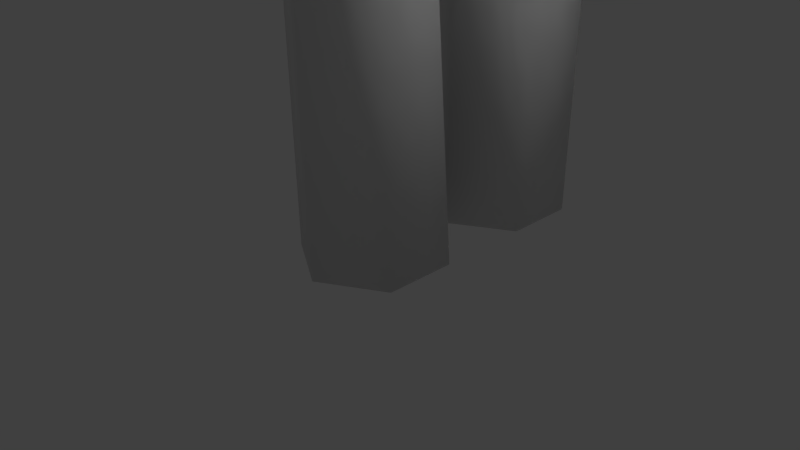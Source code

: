 # Source: JunglePortal.blend  (saved by Blender 2.77.0; exported with 4.5.12 LTS)
import bpy
from mathutils import Matrix  # noqa: F401  (used for matrix-valued properties, if any)

bpy.ops.wm.read_factory_settings(use_empty=True)
scene = bpy.context.scene
scene.name = 'Scene'

# ---- collections
col_collection_1 = bpy.data.collections.new('Collection 1'); scene.collection.children.link(col_collection_1)

# ---- world
world_world = bpy.data.worlds.new('World'); scene.world = world_world
world_world.color = (0.05088, 0.05088, 0.05088)
world_world.use_sun_shadow = False
world_world.sun_shadow_jitter_overblur = 0.0
world_world.cycles.sampling_method = 'MANUAL'

# ---- cameras
cam_camera = bpy.data.cameras.new('Camera')
cam_camera.clip_end = 100.0
cam_camera.lens = 35.0
cam_camera.sensor_width = 32.0
cam_camera.sensor_height = 18.0
cam_camera.ortho_scale = 7.314
cam_camera.dof.focus_distance = 0.0
cam_camera.dof.aperture_fstop = 128.0

# ---- lights
light_hemi_016 = bpy.data.lights.new('Hemi.016', 'SUN')
light_hemi_016.transmission_factor = 0.0
light_hemi_016.angle = 0.1993
light_hemi_016.energy = 1.0
light_hemi_016.shadow_buffer_clip_start = 0.5
light_hemi_016.shadow_soft_size = 0.1
light_hemi_016.shadow_cascade_max_distance = 1000.0
light_hemi_015 = bpy.data.lights.new('Hemi.015', 'SUN')
light_hemi_015.transmission_factor = 0.0
light_hemi_015.angle = 0.1993
light_hemi_015.energy = 1.0
light_hemi_015.shadow_buffer_clip_start = 0.5
light_hemi_015.shadow_soft_size = 0.1
light_hemi_015.shadow_cascade_max_distance = 1000.0
light_hemi_014 = bpy.data.lights.new('Hemi.014', 'SUN')
light_hemi_014.transmission_factor = 0.0
light_hemi_014.angle = 0.1993
light_hemi_014.energy = 1.0
light_hemi_014.shadow_buffer_clip_start = 0.5
light_hemi_014.shadow_soft_size = 0.1
light_hemi_014.shadow_cascade_max_distance = 1000.0
light_hemi_013 = bpy.data.lights.new('Hemi.013', 'SUN')
light_hemi_013.transmission_factor = 0.0
light_hemi_013.angle = 0.1993
light_hemi_013.energy = 1.0
light_hemi_013.shadow_buffer_clip_start = 0.5
light_hemi_013.shadow_soft_size = 0.1
light_hemi_013.shadow_cascade_max_distance = 1000.0
light_hemi_012 = bpy.data.lights.new('Hemi.012', 'SUN')
light_hemi_012.transmission_factor = 0.0
light_hemi_012.angle = 0.1993
light_hemi_012.energy = 1.0
light_hemi_012.shadow_buffer_clip_start = 0.5
light_hemi_012.shadow_soft_size = 0.1
light_hemi_012.shadow_cascade_max_distance = 1000.0
light_hemi_011 = bpy.data.lights.new('Hemi.011', 'SUN')
light_hemi_011.transmission_factor = 0.0
light_hemi_011.angle = 0.1993
light_hemi_011.energy = 1.0
light_hemi_011.shadow_buffer_clip_start = 0.5
light_hemi_011.shadow_soft_size = 0.1
light_hemi_011.shadow_cascade_max_distance = 1000.0
light_hemi_010 = bpy.data.lights.new('Hemi.010', 'SUN')
light_hemi_010.transmission_factor = 0.0
light_hemi_010.angle = 0.1993
light_hemi_010.energy = 1.0
light_hemi_010.shadow_buffer_clip_start = 0.5
light_hemi_010.shadow_soft_size = 0.1
light_hemi_010.shadow_cascade_max_distance = 1000.0
light_hemi_009 = bpy.data.lights.new('Hemi.009', 'SUN')
light_hemi_009.transmission_factor = 0.0
light_hemi_009.angle = 0.1993
light_hemi_009.energy = 1.0
light_hemi_009.shadow_buffer_clip_start = 0.5
light_hemi_009.shadow_soft_size = 0.1
light_hemi_009.shadow_cascade_max_distance = 1000.0
light_hemi_008 = bpy.data.lights.new('Hemi.008', 'SUN')
light_hemi_008.transmission_factor = 0.0
light_hemi_008.angle = 0.1993
light_hemi_008.energy = 1.0
light_hemi_008.shadow_buffer_clip_start = 0.5
light_hemi_008.shadow_soft_size = 0.1
light_hemi_008.shadow_cascade_max_distance = 1000.0
light_hemi_007 = bpy.data.lights.new('Hemi.007', 'SUN')
light_hemi_007.transmission_factor = 0.0
light_hemi_007.angle = 0.1993
light_hemi_007.energy = 1.0
light_hemi_007.shadow_buffer_clip_start = 0.5
light_hemi_007.shadow_soft_size = 0.1
light_hemi_007.shadow_cascade_max_distance = 1000.0
light_hemi_006 = bpy.data.lights.new('Hemi.006', 'SUN')
light_hemi_006.transmission_factor = 0.0
light_hemi_006.angle = 0.1993
light_hemi_006.energy = 1.0
light_hemi_006.shadow_buffer_clip_start = 0.5
light_hemi_006.shadow_soft_size = 0.1
light_hemi_006.shadow_cascade_max_distance = 1000.0
light_hemi_005 = bpy.data.lights.new('Hemi.005', 'SUN')
light_hemi_005.transmission_factor = 0.0
light_hemi_005.angle = 0.1993
light_hemi_005.energy = 1.0
light_hemi_005.shadow_buffer_clip_start = 0.5
light_hemi_005.shadow_soft_size = 0.1
light_hemi_005.shadow_cascade_max_distance = 1000.0
light_hemi_004 = bpy.data.lights.new('Hemi.004', 'SUN')
light_hemi_004.transmission_factor = 0.0
light_hemi_004.angle = 0.1993
light_hemi_004.energy = 1.0
light_hemi_004.shadow_buffer_clip_start = 0.5
light_hemi_004.shadow_soft_size = 0.1
light_hemi_004.shadow_cascade_max_distance = 1000.0
light_hemi_003 = bpy.data.lights.new('Hemi.003', 'SUN')
light_hemi_003.transmission_factor = 0.0
light_hemi_003.angle = 0.1993
light_hemi_003.energy = 1.0
light_hemi_003.shadow_buffer_clip_start = 0.5
light_hemi_003.shadow_soft_size = 0.1
light_hemi_003.shadow_cascade_max_distance = 1000.0
light_hemi_002 = bpy.data.lights.new('Hemi.002', 'SUN')
light_hemi_002.transmission_factor = 0.0
light_hemi_002.angle = 0.1993
light_hemi_002.energy = 1.0
light_hemi_002.shadow_buffer_clip_start = 0.5
light_hemi_002.shadow_soft_size = 0.1
light_hemi_002.shadow_cascade_max_distance = 1000.0
light_hemi_001 = bpy.data.lights.new('Hemi.001', 'SUN')
light_hemi_001.transmission_factor = 0.0
light_hemi_001.angle = 0.1993
light_hemi_001.energy = 1.0
light_hemi_001.shadow_buffer_clip_start = 0.5
light_hemi_001.shadow_soft_size = 0.1
light_hemi_001.shadow_cascade_max_distance = 1000.0
light_hemi = bpy.data.lights.new('Hemi', 'SUN')
light_hemi.transmission_factor = 0.0
light_hemi.angle = 0.1993
light_hemi.energy = 1.0
light_hemi.shadow_buffer_clip_start = 0.5
light_hemi.shadow_soft_size = 0.1
light_hemi.shadow_cascade_max_distance = 1000.0
light_lamp = bpy.data.lights.new('Lamp', 'POINT')
light_lamp.transmission_factor = 0.0
light_lamp.cutoff_distance = 30.0
light_lamp.energy = 100.0
light_lamp.shadow_buffer_clip_start = 1.001
light_lamp.shadow_soft_size = 0.1
light_lamp.shadow_maximum_resolution = 0.006
light_lamp.use_absolute_resolution = True

# ---- meshes
me_cube_028 = bpy.data.meshes.new('Cube.028')
me_cube_028.from_pydata([(0.7684, -0.9017, 1.262), (-0.3741, -0.6534, 1.767), (1.183, -0.9017, 1.589), (0.8078, -0.6922, 2.568), (0.2261, -0.7272, 2.199), (0.9449, -0.9993, 1.448), (0.1598, -1.008, 2.283), (0.8787, -1.281, 1.532), (-0.8585, -0.2361, 2.832), (0.1577, -0.2063, 3.679), (-0.2688, -0.2743, 3.284), (-0.3351, -0.5554, 3.368), (-1.377, 0.2287, 3.665), (-0.6558, 0.1908, 4.106), (-1.558, 0.4419, 4.562), (-1.447, -0.08635, 4.335), (-1.02, 0.1948, 3.89), (0.6545, -0.4908, 3.12), (-0.112, -0.8109, 2.769), (-0.5754, -0.4602, 2.276), (-0.04567, -0.5298, 2.684), (-0.07639, -0.7536, 1.379), (0.9972, -0.8207, 2.001), (0.3879, -1.145, 1.803), (0.4542, -0.8636, 1.719), (-0.2171, -0.001018, 3.918), (-0.9082, -0.3129, 3.857), (-1.207, 0.004214, 3.287), (-0.6956, -0.03173, 3.553)], [], [(24, 22, 2, 5), (23, 21, 0, 7), (7, 5, 2), (20, 19, 8, 10), (18, 17, 9, 11), (0, 5, 7), (22, 23, 7, 2), (21, 24, 5, 0), (27, 26, 15, 12), (26, 25, 13, 15), (19, 18, 11, 8), (17, 20, 10, 9), (25, 28, 16, 13), (28, 27, 12, 16), (15, 13, 14), (12, 15, 14), (13, 16, 14), (16, 12, 14), (3, 4, 20, 17), (1, 6, 18, 19), (6, 3, 17, 18), (4, 1, 19, 20), (1, 4, 24, 21), (3, 6, 23, 22), (6, 1, 21, 23), (4, 3, 22, 24), (10, 8, 27, 28), (9, 10, 28, 25), (11, 9, 25, 26), (8, 11, 26, 27)])
me_cube_028.polygons.foreach_set('use_smooth', [True] * 30)
_uv = me_cube_028.uv_layers.new(name='UVMap')
_uv.uv.foreach_set('vector', [0.6918, 0.7048, 0.6934, 0.7048, 0.6934, 0.7064, 0.6918, 0.7064, 0.6918, 0.7048, 0.6934, 0.7048, 0.6934, 0.7064, 0.6918, 0.7064, 0.6918, 0.7048, 0.6934, 0.7048, 0.6918, 0.7064, 0.6918, 0.7048, 0.6934, 0.7048, 0.6934, 0.7064, 0.6918, 0.7064, 0.6918, 0.7048, 0.6934, 0.7048, 0.6934, 0.7064, 0.6918, 0.7064, 0.6934, 0.7048, 0.6934, 0.7064, 0.6918, 0.7064, 0.6918, 0.7048, 0.6934, 0.7048, 0.6934, 0.7064, 0.6918, 0.7064, 0.6918, 0.7048, 0.6934, 0.7048, 0.6934, 0.7064, 0.6918, 0.7064, 0.6918, 0.7056, 0.6934, 0.7056, 0.6934, 0.7064, 0.6918, 0.7064, 0.6918, 0.7056, 0.6934, 0.7056, 0.6934, 0.7064, 0.6918, 0.7064, 0.6918, 0.7048, 0.6934, 0.7048, 0.6934, 0.7064, 0.6918, 0.7064, 0.6918, 0.7048, 0.6934, 0.7048, 0.6934, 0.7064, 0.6918, 0.7064, 0.6918, 0.7056, 0.6934, 0.7056, 0.6934, 0.7064, 0.6918, 0.7064, 0.6918, 0.7056, 0.6934, 0.7056, 0.6934, 0.7064, 0.6918, 0.7064, 0.6918, 0.7048, 0.6934, 0.7048, 0.6934, 0.7064, 0.6918, 0.7048, 0.6934, 0.7048, 0.6934, 0.7064, 0.6918, 0.7048, 0.6934, 0.7048, 0.6934, 0.7064, 0.6918, 0.7048, 0.6934, 0.7048, 0.6934, 0.7064, 0.6918, 0.7048, 0.6934, 0.7048, 0.6934, 0.7064, 0.6918, 0.7064, 0.6918, 0.7048, 0.6934, 0.7048, 0.6934, 0.7064, 0.6918, 0.7064, 0.6918, 0.7048, 0.6934, 0.7048, 0.6934, 0.7064, 0.6918, 0.7064, 0.6918, 0.7048, 0.6934, 0.7048, 0.6934, 0.7064, 0.6918, 0.7064, 0.6918, 0.7048, 0.6934, 0.7048, 0.6934, 0.7064, 0.6918, 0.7064, 0.6918, 0.7048, 0.6934, 0.7048, 0.6934, 0.7064, 0.6918, 0.7064, 0.6918, 0.7048, 0.6934, 0.7048, 0.6934, 0.7064, 0.6918, 0.7064, 0.6918, 0.7048, 0.6934, 0.7048, 0.6934, 0.7064, 0.6918, 0.7064, 0.6918, 0.7048, 0.6934, 0.7048, 0.6934, 0.7056, 0.6918, 0.7056, 0.6918, 0.7048, 0.6934, 0.7048, 0.6934, 0.7056, 0.6918, 0.7056, 0.6918, 0.7048, 0.6934, 0.7048, 0.6934, 0.7056, 0.6918, 0.7056, 0.6918, 0.7048, 0.6934, 0.7048, 0.6934, 0.7056, 0.6918, 0.7056])
me_cube_028.use_remesh_preserve_volume = False
me_cube_028.use_remesh_preserve_attributes = False
me_cube_028.use_mirror_vertex_groups = False
me_cube_028.update()
me_cube_027 = bpy.data.meshes.new('Cube.027')
me_cube_027.from_pydata([(0.2437, -0.9017, 0.8653), (-0.5098, -0.6534, 1.862), (0.765, -0.9017, 0.9495), (0.9123, -0.6922, 1.988), (0.2243, -0.7272, 1.947), (0.4885, -0.9993, 0.9425), (0.2072, -1.008, 2.053), (0.4714, -1.281, 1.048), (-0.4165, -0.2361, 3.027), (0.8833, -0.2063, 3.275), (0.3186, -0.2743, 3.137), (0.3015, -0.5554, 3.242), (-0.4655, 0.2287, 4.007), (0.3793, 0.1908, 4.043), (-0.1882, 0.4419, 4.88), (-0.2012, -0.08635, 4.627), (-0.04399, 0.1948, 4.031), (1.046, -0.4908, 2.545), (0.2056, -0.8109, 2.61), (-0.4389, -0.4602, 2.404), (0.2227, -0.5298, 2.504), (-0.4378, -0.7536, 1.378), (0.8024, -0.8207, 1.4), (0.1738, -1.145, 1.523), (0.1909, -0.8636, 1.417), (0.6716, -0.001018, 3.666), (0.03773, -0.3129, 3.948), (-0.5001, 0.004214, 3.595), (0.07628, -0.03173, 3.579)], [], [(24, 22, 2, 5), (23, 21, 0, 7), (7, 5, 2), (20, 19, 8, 10), (18, 17, 9, 11), (0, 5, 7), (22, 23, 7, 2), (21, 24, 5, 0), (27, 26, 15, 12), (26, 25, 13, 15), (19, 18, 11, 8), (17, 20, 10, 9), (25, 28, 16, 13), (28, 27, 12, 16), (15, 13, 14), (12, 15, 14), (13, 16, 14), (16, 12, 14), (3, 4, 20, 17), (1, 6, 18, 19), (6, 3, 17, 18), (4, 1, 19, 20), (1, 4, 24, 21), (3, 6, 23, 22), (6, 1, 21, 23), (4, 3, 22, 24), (10, 8, 27, 28), (9, 10, 28, 25), (11, 9, 25, 26), (8, 11, 26, 27)])
me_cube_027.polygons.foreach_set('use_smooth', [True] * 30)
_uv = me_cube_027.uv_layers.new(name='UVMap')
_uv.uv.foreach_set('vector', [0.5825, 0.7074, 0.5841, 0.7074, 0.5841, 0.709, 0.5825, 0.709, 0.5825, 0.7074, 0.5841, 0.7074, 0.5841, 0.709, 0.5825, 0.709, 0.5825, 0.7074, 0.5841, 0.7074, 0.5825, 0.709, 0.5825, 0.7074, 0.5841, 0.7074, 0.5841, 0.709, 0.5825, 0.709, 0.5825, 0.7074, 0.5841, 0.7074, 0.5841, 0.709, 0.5825, 0.709, 0.5841, 0.7074, 0.5841, 0.709, 0.5825, 0.709, 0.5825, 0.7074, 0.5841, 0.7074, 0.5841, 0.709, 0.5825, 0.709, 0.5825, 0.7074, 0.5841, 0.7074, 0.5841, 0.709, 0.5825, 0.709, 0.5825, 0.7082, 0.5841, 0.7082, 0.5841, 0.709, 0.5825, 0.709, 0.5825, 0.7082, 0.5841, 0.7082, 0.5841, 0.709, 0.5825, 0.709, 0.5825, 0.7074, 0.5841, 0.7074, 0.5841, 0.709, 0.5825, 0.709, 0.5825, 0.7074, 0.5841, 0.7074, 0.5841, 0.709, 0.5825, 0.709, 0.5825, 0.7082, 0.5841, 0.7082, 0.5841, 0.709, 0.5825, 0.709, 0.5825, 0.7082, 0.5841, 0.7082, 0.5841, 0.709, 0.5825, 0.709, 0.5825, 0.7074, 0.5841, 0.7074, 0.5841, 0.709, 0.5825, 0.7074, 0.5841, 0.7074, 0.5841, 0.709, 0.5825, 0.7074, 0.5841, 0.7074, 0.5841, 0.709, 0.5825, 0.7074, 0.5841, 0.7074, 0.5841, 0.709, 0.5825, 0.7074, 0.5841, 0.7074, 0.5841, 0.709, 0.5825, 0.709, 0.5825, 0.7074, 0.5841, 0.7074, 0.5841, 0.709, 0.5825, 0.709, 0.5825, 0.7074, 0.5841, 0.7074, 0.5841, 0.709, 0.5825, 0.709, 0.5825, 0.7074, 0.5841, 0.7074, 0.5841, 0.709, 0.5825, 0.709, 0.5825, 0.7074, 0.5841, 0.7074, 0.5841, 0.709, 0.5825, 0.709, 0.5825, 0.7074, 0.5841, 0.7074, 0.5841, 0.709, 0.5825, 0.709, 0.5825, 0.7074, 0.5841, 0.7074, 0.5841, 0.709, 0.5825, 0.709, 0.5825, 0.7074, 0.5841, 0.7074, 0.5841, 0.709, 0.5825, 0.709, 0.5825, 0.7074, 0.5841, 0.7074, 0.5841, 0.7082, 0.5825, 0.7082, 0.5825, 0.7074, 0.5841, 0.7074, 0.5841, 0.7082, 0.5825, 0.7082, 0.5825, 0.7074, 0.5841, 0.7074, 0.5841, 0.7082, 0.5825, 0.7082, 0.5825, 0.7074, 0.5841, 0.7074, 0.5841, 0.7082, 0.5825, 0.7082])
me_cube_027.use_remesh_preserve_volume = False
me_cube_027.use_remesh_preserve_attributes = False
me_cube_027.use_mirror_vertex_groups = False
me_cube_027.update()
me_cube_026 = bpy.data.meshes.new('Cube.026')
me_cube_026.from_pydata([(-0.36, -0.9017, 0.8688), (-0.4688, -0.6534, 2.113), (0.1263, -0.9017, 0.663), (0.803, -0.6922, 1.465), (0.1986, -0.7272, 1.796), (-0.1116, -0.9993, 0.8041), (0.2404, -1.008, 1.894), (-0.06985, -1.281, 0.9028), (0.2297, -0.2361, 3.051), (1.462, -0.2063, 2.57), (0.9104, -0.2743, 2.753), (0.9522, -0.5554, 2.852), (0.7091, 0.2287, 3.907), (1.444, 0.1908, 3.489), (1.408, 0.4419, 4.499), (1.262, -0.08635, 4.292), (1.079, 0.1948, 3.703), (1.213, -0.4908, 1.865), (0.5349, -0.8109, 2.367), (-0.1205, -0.4602, 2.535), (0.4931, -0.5298, 2.268), (-0.6648, -0.7536, 1.665), (0.3974, -0.8207, 1.025), (-0.06964, -1.145, 1.463), (-0.1114, -0.8636, 1.364), (1.491, -0.001018, 3.014), (1.104, -0.3129, 3.589), (0.4606, 0.004214, 3.577), (0.9406, -0.03173, 3.257)], [], [(24, 22, 2, 5), (23, 21, 0, 7), (7, 5, 2), (20, 19, 8, 10), (18, 17, 9, 11), (0, 5, 7), (22, 23, 7, 2), (21, 24, 5, 0), (27, 26, 15, 12), (26, 25, 13, 15), (19, 18, 11, 8), (17, 20, 10, 9), (25, 28, 16, 13), (28, 27, 12, 16), (15, 13, 14), (12, 15, 14), (13, 16, 14), (16, 12, 14), (3, 4, 20, 17), (1, 6, 18, 19), (6, 3, 17, 18), (4, 1, 19, 20), (1, 4, 24, 21), (3, 6, 23, 22), (6, 1, 21, 23), (4, 3, 22, 24), (10, 8, 27, 28), (9, 10, 28, 25), (11, 9, 25, 26), (8, 11, 26, 27)])
me_cube_026.polygons.foreach_set('use_smooth', [True] * 30)
_uv = me_cube_026.uv_layers.new(name='UVMap')
_uv.uv.foreach_set('vector', [0.6944, 0.7074, 0.696, 0.7074, 0.696, 0.709, 0.6944, 0.709, 0.6944, 0.7074, 0.696, 0.7074, 0.696, 0.709, 0.6944, 0.709, 0.6944, 0.7074, 0.696, 0.7074, 0.6944, 0.709, 0.6944, 0.7074, 0.696, 0.7074, 0.696, 0.709, 0.6944, 0.709, 0.6944, 0.7074, 0.696, 0.7074, 0.696, 0.709, 0.6944, 0.709, 0.696, 0.7074, 0.696, 0.709, 0.6944, 0.709, 0.6944, 0.7074, 0.696, 0.7074, 0.696, 0.709, 0.6944, 0.709, 0.6944, 0.7074, 0.696, 0.7074, 0.696, 0.709, 0.6944, 0.709, 0.6944, 0.7082, 0.696, 0.7082, 0.696, 0.709, 0.6944, 0.709, 0.6944, 0.7082, 0.696, 0.7082, 0.696, 0.709, 0.6944, 0.709, 0.6944, 0.7074, 0.696, 0.7074, 0.696, 0.709, 0.6944, 0.709, 0.6944, 0.7074, 0.696, 0.7074, 0.696, 0.709, 0.6944, 0.709, 0.6944, 0.7082, 0.696, 0.7082, 0.696, 0.709, 0.6944, 0.709, 0.6944, 0.7082, 0.696, 0.7082, 0.696, 0.709, 0.6944, 0.709, 0.6944, 0.7074, 0.696, 0.7074, 0.696, 0.709, 0.6944, 0.7074, 0.696, 0.7074, 0.696, 0.709, 0.6944, 0.7074, 0.696, 0.7074, 0.696, 0.709, 0.6944, 0.7074, 0.696, 0.7074, 0.696, 0.709, 0.6944, 0.7074, 0.696, 0.7074, 0.696, 0.709, 0.6944, 0.709, 0.6944, 0.7074, 0.696, 0.7074, 0.696, 0.709, 0.6944, 0.709, 0.6944, 0.7074, 0.696, 0.7074, 0.696, 0.709, 0.6944, 0.709, 0.6944, 0.7074, 0.696, 0.7074, 0.696, 0.709, 0.6944, 0.709, 0.6944, 0.7074, 0.696, 0.7074, 0.696, 0.709, 0.6944, 0.709, 0.6944, 0.7074, 0.696, 0.7074, 0.696, 0.709, 0.6944, 0.709, 0.6944, 0.7074, 0.696, 0.7074, 0.696, 0.709, 0.6944, 0.709, 0.6944, 0.7074, 0.696, 0.7074, 0.696, 0.709, 0.6944, 0.709, 0.6944, 0.7074, 0.696, 0.7074, 0.696, 0.7082, 0.6944, 0.7082, 0.6944, 0.7074, 0.696, 0.7074, 0.696, 0.7082, 0.6944, 0.7082, 0.6944, 0.7074, 0.696, 0.7074, 0.696, 0.7082, 0.6944, 0.7082, 0.6944, 0.7074, 0.696, 0.7074, 0.696, 0.7082, 0.6944, 0.7082])
me_cube_026.use_remesh_preserve_volume = False
me_cube_026.use_remesh_preserve_attributes = False
me_cube_026.use_mirror_vertex_groups = False
me_cube_026.update()
me_cube_025 = bpy.data.meshes.new('Cube.025')
me_cube_025.from_pydata([(-1.359, -0.9017, 0.08421), (-1.328, -0.6534, 1.333), (-0.8986, -0.9017, -0.1746), (-0.1366, -0.6922, 0.5464), (-0.7002, -0.7272, 0.943), (-1.119, -0.9993, -0.007835), (-0.6477, -1.008, 1.036), (-1.067, -1.281, 0.08557), (-0.5291, -0.2361, 2.187), (0.6422, -0.2063, 1.571), (0.1141, -0.2743, 1.815), (0.1666, -0.5554, 1.908), (0.04294, 0.2287, 2.984), (0.7261, 0.1908, 2.486), (0.8035, 0.4419, 3.495), (0.6356, -0.08635, 3.305), (0.3873, 0.1948, 2.74), (0.3152, -0.4908, 0.8989), (-0.3022, -0.8109, 1.473), (-0.9347, -0.4602, 1.713), (-0.3547, -0.5298, 1.38), (-1.573, -0.7536, 0.9099), (-0.5888, -0.8207, 0.1547), (-1.004, -1.145, 0.6425), (-1.056, -0.8636, 0.5491), (0.7198, -0.001018, 2.009), (0.3995, -0.3129, 2.624), (-0.2409, 0.004214, 2.683), (0.2003, -0.03173, 2.312)], [], [(24, 22, 2, 5), (23, 21, 0, 7), (7, 5, 2), (20, 19, 8, 10), (18, 17, 9, 11), (0, 5, 7), (22, 23, 7, 2), (21, 24, 5, 0), (27, 26, 15, 12), (26, 25, 13, 15), (19, 18, 11, 8), (17, 20, 10, 9), (25, 28, 16, 13), (28, 27, 12, 16), (15, 13, 14), (12, 15, 14), (13, 16, 14), (16, 12, 14), (3, 4, 20, 17), (1, 6, 18, 19), (6, 3, 17, 18), (4, 1, 19, 20), (1, 4, 24, 21), (3, 6, 23, 22), (6, 1, 21, 23), (4, 3, 22, 24), (10, 8, 27, 28), (9, 10, 28, 25), (11, 9, 25, 26), (8, 11, 26, 27)])
me_cube_025.polygons.foreach_set('use_smooth', [True] * 30)
_uv = me_cube_025.uv_layers.new(name='UVMap')
_uv.uv.foreach_set('vector', [0.5955, 0.7074, 0.5971, 0.7074, 0.5971, 0.709, 0.5955, 0.709, 0.5955, 0.7074, 0.5971, 0.7074, 0.5971, 0.709, 0.5955, 0.709, 0.5955, 0.7074, 0.5971, 0.7074, 0.5955, 0.709, 0.5955, 0.7074, 0.5971, 0.7074, 0.5971, 0.709, 0.5955, 0.709, 0.5955, 0.7074, 0.5971, 0.7074, 0.5971, 0.709, 0.5955, 0.709, 0.5971, 0.7074, 0.5971, 0.709, 0.5955, 0.709, 0.5955, 0.7074, 0.5971, 0.7074, 0.5971, 0.709, 0.5955, 0.709, 0.5955, 0.7074, 0.5971, 0.7074, 0.5971, 0.709, 0.5955, 0.709, 0.5955, 0.7082, 0.5971, 0.7082, 0.5971, 0.709, 0.5955, 0.709, 0.5955, 0.7082, 0.5971, 0.7082, 0.5971, 0.709, 0.5955, 0.709, 0.5955, 0.7074, 0.5971, 0.7074, 0.5971, 0.709, 0.5955, 0.709, 0.5955, 0.7074, 0.5971, 0.7074, 0.5971, 0.709, 0.5955, 0.709, 0.5955, 0.7082, 0.5971, 0.7082, 0.5971, 0.709, 0.5955, 0.709, 0.5955, 0.7082, 0.5971, 0.7082, 0.5971, 0.709, 0.5955, 0.709, 0.5955, 0.7074, 0.5971, 0.7074, 0.5971, 0.709, 0.5955, 0.7074, 0.5971, 0.7074, 0.5971, 0.709, 0.5955, 0.7074, 0.5971, 0.7074, 0.5971, 0.709, 0.5955, 0.7074, 0.5971, 0.7074, 0.5971, 0.709, 0.5955, 0.7074, 0.5971, 0.7074, 0.5971, 0.709, 0.5955, 0.709, 0.5955, 0.7074, 0.5971, 0.7074, 0.5971, 0.709, 0.5955, 0.709, 0.5955, 0.7074, 0.5971, 0.7074, 0.5971, 0.709, 0.5955, 0.709, 0.5955, 0.7074, 0.5971, 0.7074, 0.5971, 0.709, 0.5955, 0.709, 0.5955, 0.7074, 0.5971, 0.7074, 0.5971, 0.709, 0.5955, 0.709, 0.5955, 0.7074, 0.5971, 0.7074, 0.5971, 0.709, 0.5955, 0.709, 0.5955, 0.7074, 0.5971, 0.7074, 0.5971, 0.709, 0.5955, 0.709, 0.5955, 0.7074, 0.5971, 0.7074, 0.5971, 0.709, 0.5955, 0.709, 0.5955, 0.7074, 0.5971, 0.7074, 0.5971, 0.7082, 0.5955, 0.7082, 0.5955, 0.7074, 0.5971, 0.7074, 0.5971, 0.7082, 0.5955, 0.7082, 0.5955, 0.7074, 0.5971, 0.7074, 0.5971, 0.7082, 0.5955, 0.7082, 0.5955, 0.7074, 0.5971, 0.7074, 0.5971, 0.7082, 0.5955, 0.7082])
me_cube_025.use_remesh_preserve_volume = False
me_cube_025.use_remesh_preserve_attributes = False
me_cube_025.use_mirror_vertex_groups = False
me_cube_025.update()
me_cube_024 = bpy.data.meshes.new('Cube.024')
me_cube_024.from_pydata([(-1.362, -0.9017, 0.3373), (-1.146, -0.6534, 1.568), (-0.9447, -0.9017, 0.01313), (-0.08419, -0.6922, 0.6132), (-0.5828, -0.7272, 1.089), (-1.138, -0.9993, 0.2107), (-0.517, -1.008, 1.174), (-1.072, -1.281, 0.2953), (-0.2292, -0.2361, 2.294), (0.8379, -0.2063, 1.511), (0.3517, -0.2743, 1.83), (0.4175, -0.5554, 1.915), (0.4547, 0.2287, 2.998), (1.056, 0.1908, 2.404), (1.282, 0.4419, 3.39), (1.088, -0.08635, 3.226), (0.759, 0.1948, 2.705), (0.4148, -0.4908, 0.8948), (-0.1107, -0.8109, 1.554), (-0.7005, -0.4602, 1.885), (-0.1764, -0.5298, 1.47), (-1.451, -0.7536, 1.186), (-0.5895, -0.8207, 0.2928), (-0.9277, -1.145, 0.8368), (-0.9935, -0.8636, 0.7522), (0.9795, -0.001018, 1.933), (0.754, -0.3129, 2.589), (0.1294, 0.004214, 2.742), (0.5107, -0.03173, 2.309)], [], [(24, 22, 2, 5), (23, 21, 0, 7), (7, 5, 2), (20, 19, 8, 10), (18, 17, 9, 11), (0, 5, 7), (22, 23, 7, 2), (21, 24, 5, 0), (27, 26, 15, 12), (26, 25, 13, 15), (19, 18, 11, 8), (17, 20, 10, 9), (25, 28, 16, 13), (28, 27, 12, 16), (15, 13, 14), (12, 15, 14), (13, 16, 14), (16, 12, 14), (3, 4, 20, 17), (1, 6, 18, 19), (6, 3, 17, 18), (4, 1, 19, 20), (1, 4, 24, 21), (3, 6, 23, 22), (6, 1, 21, 23), (4, 3, 22, 24), (10, 8, 27, 28), (9, 10, 28, 25), (11, 9, 25, 26), (8, 11, 26, 27)])
me_cube_024.polygons.foreach_set('use_smooth', [True] * 30)
_uv = me_cube_024.uv_layers.new(name='UVMap')
_uv.uv.foreach_set('vector', [0.6449, 0.7074, 0.6465, 0.7074, 0.6465, 0.709, 0.6449, 0.709, 0.6449, 0.7074, 0.6465, 0.7074, 0.6465, 0.709, 0.6449, 0.709, 0.6449, 0.7074, 0.6465, 0.7074, 0.6449, 0.709, 0.6449, 0.7074, 0.6465, 0.7074, 0.6465, 0.709, 0.6449, 0.709, 0.6449, 0.7074, 0.6465, 0.7074, 0.6465, 0.709, 0.6449, 0.709, 0.6465, 0.7074, 0.6465, 0.709, 0.6449, 0.709, 0.6449, 0.7074, 0.6465, 0.7074, 0.6465, 0.709, 0.6449, 0.709, 0.6449, 0.7074, 0.6465, 0.7074, 0.6465, 0.709, 0.6449, 0.709, 0.6449, 0.7082, 0.6465, 0.7082, 0.6465, 0.709, 0.6449, 0.709, 0.6449, 0.7082, 0.6465, 0.7082, 0.6465, 0.709, 0.6449, 0.709, 0.6449, 0.7074, 0.6465, 0.7074, 0.6465, 0.709, 0.6449, 0.709, 0.6449, 0.7074, 0.6465, 0.7074, 0.6465, 0.709, 0.6449, 0.709, 0.6449, 0.7082, 0.6465, 0.7082, 0.6465, 0.709, 0.6449, 0.709, 0.6449, 0.7082, 0.6465, 0.7082, 0.6465, 0.709, 0.6449, 0.709, 0.6449, 0.7074, 0.6465, 0.7074, 0.6465, 0.709, 0.6449, 0.7074, 0.6465, 0.7074, 0.6465, 0.709, 0.6449, 0.7074, 0.6465, 0.7074, 0.6465, 0.709, 0.6449, 0.7074, 0.6465, 0.7074, 0.6465, 0.709, 0.6449, 0.7074, 0.6465, 0.7074, 0.6465, 0.709, 0.6449, 0.709, 0.6449, 0.7074, 0.6465, 0.7074, 0.6465, 0.709, 0.6449, 0.709, 0.6449, 0.7074, 0.6465, 0.7074, 0.6465, 0.709, 0.6449, 0.709, 0.6449, 0.7074, 0.6465, 0.7074, 0.6465, 0.709, 0.6449, 0.709, 0.6449, 0.7074, 0.6465, 0.7074, 0.6465, 0.709, 0.6449, 0.709, 0.6449, 0.7074, 0.6465, 0.7074, 0.6465, 0.709, 0.6449, 0.709, 0.6449, 0.7074, 0.6465, 0.7074, 0.6465, 0.709, 0.6449, 0.709, 0.6449, 0.7074, 0.6465, 0.7074, 0.6465, 0.709, 0.6449, 0.709, 0.6449, 0.7074, 0.6465, 0.7074, 0.6465, 0.7082, 0.6449, 0.7082, 0.6449, 0.7074, 0.6465, 0.7074, 0.6465, 0.7082, 0.6449, 0.7082, 0.6449, 0.7074, 0.6465, 0.7074, 0.6465, 0.7082, 0.6449, 0.7082, 0.6449, 0.7074, 0.6465, 0.7074, 0.6465, 0.7082, 0.6449, 0.7082])
me_cube_024.use_remesh_preserve_volume = False
me_cube_024.use_remesh_preserve_attributes = False
me_cube_024.use_mirror_vertex_groups = False
me_cube_024.update()
me_cube_018 = bpy.data.meshes.new('Cube.018')
me_cube_018.from_pydata([(-1.654, -0.9017, 0.1046), (-1.224, -0.6534, 1.278), (-1.301, -0.9017, -0.2881), (-0.3478, -0.6922, 0.1504), (-0.7545, -0.7272, 0.7068), (-1.456, -0.9993, -0.05945), (-0.6748, -1.008, 0.7785), (-1.377, -1.281, 0.01218), (-0.1936, -0.2361, 1.83), (0.7185, -0.2063, 0.8715), (0.2962, -0.2743, 1.271), (0.3759, -0.5554, 1.343), (0.6039, 0.2287, 2.402), (1.091, 0.1908, 1.711), (1.488, 0.4419, 2.642), (1.268, -0.08635, 2.515), (0.8518, 0.1948, 2.06), (0.1931, -0.4908, 0.3394), (-0.2076, -0.8109, 1.081), (-0.7297, -0.4602, 1.512), (-0.2873, -0.5298, 1.01), (-1.592, -0.7536, 0.9552), (-0.9018, -0.8207, -0.07561), (-1.139, -1.145, 0.5195), (-1.218, -0.8636, 0.4479), (0.9323, -0.001017, 1.261), (0.8262, -0.3129, 1.947), (0.2386, 0.004214, 2.208), (0.5374, -0.03173, 1.715)], [], [(24, 22, 2, 5), (23, 21, 0, 7), (7, 5, 2), (20, 19, 8, 10), (18, 17, 9, 11), (0, 5, 7), (22, 23, 7, 2), (21, 24, 5, 0), (27, 26, 15, 12), (26, 25, 13, 15), (19, 18, 11, 8), (17, 20, 10, 9), (25, 28, 16, 13), (28, 27, 12, 16), (15, 13, 14), (12, 15, 14), (13, 16, 14), (16, 12, 14), (3, 4, 20, 17), (1, 6, 18, 19), (6, 3, 17, 18), (4, 1, 19, 20), (1, 4, 24, 21), (3, 6, 23, 22), (6, 1, 21, 23), (4, 3, 22, 24), (10, 8, 27, 28), (9, 10, 28, 25), (11, 9, 25, 26), (8, 11, 26, 27)])
me_cube_018.polygons.foreach_set('use_smooth', [True] * 30)
_uv = me_cube_018.uv_layers.new(name='UVMap')
_uv.uv.foreach_set('vector', [0.7417, 0.7074, 0.7432, 0.7074, 0.7432, 0.709, 0.7417, 0.709, 0.7417, 0.7074, 0.7432, 0.7074, 0.7432, 0.709, 0.7417, 0.709, 0.7417, 0.7074, 0.7432, 0.7074, 0.7417, 0.709, 0.7417, 0.7074, 0.7432, 0.7074, 0.7432, 0.709, 0.7417, 0.709, 0.7417, 0.7074, 0.7432, 0.7074, 0.7432, 0.709, 0.7417, 0.709, 0.7432, 0.7074, 0.7432, 0.709, 0.7417, 0.709, 0.7417, 0.7074, 0.7432, 0.7074, 0.7432, 0.709, 0.7417, 0.709, 0.7417, 0.7074, 0.7432, 0.7074, 0.7432, 0.709, 0.7417, 0.709, 0.7417, 0.7082, 0.7432, 0.7082, 0.7432, 0.709, 0.7417, 0.709, 0.7417, 0.7082, 0.7432, 0.7082, 0.7432, 0.709, 0.7417, 0.709, 0.7417, 0.7074, 0.7432, 0.7074, 0.7432, 0.709, 0.7417, 0.709, 0.7417, 0.7074, 0.7432, 0.7074, 0.7432, 0.709, 0.7417, 0.709, 0.7417, 0.7082, 0.7432, 0.7082, 0.7432, 0.709, 0.7417, 0.709, 0.7417, 0.7082, 0.7432, 0.7082, 0.7432, 0.709, 0.7417, 0.709, 0.7417, 0.7074, 0.7432, 0.7074, 0.7432, 0.709, 0.7417, 0.7074, 0.7432, 0.7074, 0.7432, 0.709, 0.7417, 0.7074, 0.7432, 0.7074, 0.7432, 0.709, 0.7417, 0.7074, 0.7432, 0.7074, 0.7432, 0.709, 0.7417, 0.7074, 0.7432, 0.7074, 0.7432, 0.709, 0.7417, 0.709, 0.7417, 0.7074, 0.7432, 0.7074, 0.7432, 0.709, 0.7417, 0.709, 0.7417, 0.7074, 0.7432, 0.7074, 0.7432, 0.709, 0.7417, 0.709, 0.7417, 0.7074, 0.7432, 0.7074, 0.7432, 0.709, 0.7417, 0.709, 0.7417, 0.7074, 0.7432, 0.7074, 0.7432, 0.709, 0.7417, 0.709, 0.7417, 0.7074, 0.7432, 0.7074, 0.7432, 0.709, 0.7417, 0.709, 0.7417, 0.7074, 0.7432, 0.7074, 0.7432, 0.709, 0.7417, 0.709, 0.7417, 0.7074, 0.7432, 0.7074, 0.7432, 0.709, 0.7417, 0.709, 0.7417, 0.7074, 0.7432, 0.7074, 0.7432, 0.7082, 0.7417, 0.7082, 0.7417, 0.7074, 0.7432, 0.7074, 0.7432, 0.7082, 0.7417, 0.7082, 0.7417, 0.7074, 0.7432, 0.7074, 0.7432, 0.7082, 0.7417, 0.7082, 0.7417, 0.7074, 0.7432, 0.7074, 0.7432, 0.7082, 0.7417, 0.7082])
me_cube_018.use_remesh_preserve_volume = False
me_cube_018.use_remesh_preserve_attributes = False
me_cube_018.use_mirror_vertex_groups = False
me_cube_018.update()
me_cube_017 = bpy.data.meshes.new('Cube.017')
me_cube_017.from_pydata([(-1.359, -0.9017, 0.08421), (-1.328, -0.6534, 1.333), (-0.8986, -0.9017, -0.1746), (-0.1366, -0.6922, 0.5464), (-0.7002, -0.7272, 0.943), (-1.119, -0.9993, -0.007835), (-0.6477, -1.008, 1.036), (-1.067, -1.281, 0.08557), (-0.5291, -0.2361, 2.187), (0.6422, -0.2063, 1.571), (0.1141, -0.2743, 1.815), (0.1666, -0.5554, 1.908), (0.04294, 0.2287, 2.984), (0.7261, 0.1908, 2.486), (0.8035, 0.4419, 3.495), (0.6356, -0.08635, 3.305), (0.3873, 0.1948, 2.74), (0.3152, -0.4908, 0.8989), (-0.3022, -0.8109, 1.473), (-0.9347, -0.4602, 1.713), (-0.3547, -0.5298, 1.38), (-1.573, -0.7536, 0.9099), (-0.5888, -0.8207, 0.1547), (-1.004, -1.145, 0.6425), (-1.056, -0.8636, 0.5491), (0.7198, -0.001018, 2.009), (0.3995, -0.3129, 2.624), (-0.2409, 0.004214, 2.683), (0.2003, -0.03173, 2.312)], [], [(24, 22, 2, 5), (23, 21, 0, 7), (7, 5, 2), (20, 19, 8, 10), (18, 17, 9, 11), (0, 5, 7), (22, 23, 7, 2), (21, 24, 5, 0), (27, 26, 15, 12), (26, 25, 13, 15), (19, 18, 11, 8), (17, 20, 10, 9), (25, 28, 16, 13), (28, 27, 12, 16), (15, 13, 14), (12, 15, 14), (13, 16, 14), (16, 12, 14), (3, 4, 20, 17), (1, 6, 18, 19), (6, 3, 17, 18), (4, 1, 19, 20), (1, 4, 24, 21), (3, 6, 23, 22), (6, 1, 21, 23), (4, 3, 22, 24), (10, 8, 27, 28), (9, 10, 28, 25), (11, 9, 25, 26), (8, 11, 26, 27)])
me_cube_017.polygons.foreach_set('use_smooth', [True] * 30)
_uv = me_cube_017.uv_layers.new(name='UVMap')
_uv.uv.foreach_set('vector', [0.8217, 0.7058, 0.8233, 0.7058, 0.8233, 0.7073, 0.8217, 0.7073, 0.8217, 0.7058, 0.8233, 0.7058, 0.8233, 0.7073, 0.8217, 0.7073, 0.8217, 0.7058, 0.8233, 0.7058, 0.8217, 0.7073, 0.8217, 0.7058, 0.8233, 0.7058, 0.8233, 0.7073, 0.8217, 0.7073, 0.8217, 0.7058, 0.8233, 0.7058, 0.8233, 0.7073, 0.8217, 0.7073, 0.8233, 0.7058, 0.8233, 0.7073, 0.8217, 0.7073, 0.8217, 0.7058, 0.8233, 0.7058, 0.8233, 0.7073, 0.8217, 0.7073, 0.8217, 0.7058, 0.8233, 0.7058, 0.8233, 0.7073, 0.8217, 0.7073, 0.8217, 0.7065, 0.8233, 0.7065, 0.8233, 0.7073, 0.8217, 0.7073, 0.8217, 0.7065, 0.8233, 0.7065, 0.8233, 0.7073, 0.8217, 0.7073, 0.8217, 0.7058, 0.8233, 0.7058, 0.8233, 0.7073, 0.8217, 0.7073, 0.8217, 0.7058, 0.8233, 0.7058, 0.8233, 0.7073, 0.8217, 0.7073, 0.8217, 0.7065, 0.8233, 0.7065, 0.8233, 0.7073, 0.8217, 0.7073, 0.8217, 0.7065, 0.8233, 0.7065, 0.8233, 0.7073, 0.8217, 0.7073, 0.8217, 0.7058, 0.8233, 0.7058, 0.8233, 0.7073, 0.8217, 0.7058, 0.8233, 0.7058, 0.8233, 0.7073, 0.8217, 0.7058, 0.8233, 0.7058, 0.8233, 0.7073, 0.8217, 0.7058, 0.8233, 0.7058, 0.8233, 0.7073, 0.8217, 0.7058, 0.8233, 0.7058, 0.8233, 0.7073, 0.8217, 0.7073, 0.8217, 0.7058, 0.8233, 0.7058, 0.8233, 0.7073, 0.8217, 0.7073, 0.8217, 0.7058, 0.8233, 0.7058, 0.8233, 0.7073, 0.8217, 0.7073, 0.8217, 0.7058, 0.8233, 0.7058, 0.8233, 0.7073, 0.8217, 0.7073, 0.8217, 0.7058, 0.8233, 0.7058, 0.8233, 0.7073, 0.8217, 0.7073, 0.8217, 0.7058, 0.8233, 0.7058, 0.8233, 0.7073, 0.8217, 0.7073, 0.8217, 0.7058, 0.8233, 0.7058, 0.8233, 0.7073, 0.8217, 0.7073, 0.8217, 0.7058, 0.8233, 0.7058, 0.8233, 0.7073, 0.8217, 0.7073, 0.8217, 0.7058, 0.8233, 0.7058, 0.8233, 0.7065, 0.8217, 0.7065, 0.8217, 0.7058, 0.8233, 0.7058, 0.8233, 0.7065, 0.8217, 0.7065, 0.8217, 0.7058, 0.8233, 0.7058, 0.8233, 0.7065, 0.8217, 0.7065, 0.8217, 0.7058, 0.8233, 0.7058, 0.8233, 0.7065, 0.8217, 0.7065])
me_cube_017.use_remesh_preserve_volume = False
me_cube_017.use_remesh_preserve_attributes = False
me_cube_017.use_mirror_vertex_groups = False
me_cube_017.update()
me_cube_016 = bpy.data.meshes.new('Cube.016')
me_cube_016.from_pydata([(-0.1467, -0.9017, 0.627), (-0.8651, -0.6534, 1.649), (0.3772, -0.9017, 0.693), (0.5605, -0.6922, 1.726), (-0.1285, -0.7272, 1.709), (0.1006, -0.9993, 0.6957), (-0.1418, -1.008, 1.816), (0.08723, -1.281, 0.802), (-0.7313, -0.2361, 2.811), (0.5764, -0.2063, 3.013), (0.007209, -0.2743, 2.894), (-0.006177, -0.5554, 3.001), (-0.746, 0.2287, 3.792), (0.09944, 0.1908, 3.798), (-0.4385, 0.4419, 4.655), (-0.4604, -0.08635, 4.402), (-0.324, 0.1948, 3.801), (0.7138, -0.4908, 2.278), (-0.1241, -0.8109, 2.372), (-0.7753, -0.4602, 2.189), (-0.1107, -0.5298, 2.266), (-0.81, -0.7536, 1.163), (0.4302, -0.8207, 1.142), (-0.1937, -1.145, 1.287), (-0.1803, -0.8636, 1.181), (0.3784, -0.001018, 3.411), (-0.2452, -0.3129, 3.715), (-0.7951, 0.004214, 3.381), (-0.2195, -0.03173, 3.345)], [], [(24, 22, 2, 5), (23, 21, 0, 7), (7, 5, 2), (20, 19, 8, 10), (18, 17, 9, 11), (0, 5, 7), (22, 23, 7, 2), (21, 24, 5, 0), (27, 26, 15, 12), (26, 25, 13, 15), (19, 18, 11, 8), (17, 20, 10, 9), (25, 28, 16, 13), (28, 27, 12, 16), (15, 13, 14), (12, 15, 14), (13, 16, 14), (16, 12, 14), (3, 4, 20, 17), (1, 6, 18, 19), (6, 3, 17, 18), (4, 1, 19, 20), (1, 4, 24, 21), (3, 6, 23, 22), (6, 1, 21, 23), (4, 3, 22, 24), (10, 8, 27, 28), (9, 10, 28, 25), (11, 9, 25, 26), (8, 11, 26, 27)])
me_cube_016.polygons.foreach_set('use_smooth', [True] * 30)
_uv = me_cube_016.uv_layers.new(name='UVMap')
_uv.uv.foreach_set('vector', [0.7977, 0.7041, 0.7992, 0.7041, 0.7992, 0.7057, 0.7977, 0.7057, 0.7977, 0.7041, 0.7992, 0.7041, 0.7992, 0.7057, 0.7977, 0.7057, 0.7977, 0.7041, 0.7992, 0.7041, 0.7977, 0.7057, 0.7977, 0.7041, 0.7992, 0.7041, 0.7992, 0.7057, 0.7977, 0.7057, 0.7977, 0.7041, 0.7992, 0.7041, 0.7992, 0.7057, 0.7977, 0.7057, 0.7992, 0.7041, 0.7992, 0.7057, 0.7977, 0.7057, 0.7977, 0.7041, 0.7992, 0.7041, 0.7992, 0.7057, 0.7977, 0.7057, 0.7977, 0.7041, 0.7992, 0.7041, 0.7992, 0.7057, 0.7977, 0.7057, 0.7977, 0.7049, 0.7992, 0.7049, 0.7992, 0.7057, 0.7977, 0.7057, 0.7977, 0.7049, 0.7992, 0.7049, 0.7992, 0.7057, 0.7977, 0.7057, 0.7977, 0.7041, 0.7992, 0.7041, 0.7992, 0.7057, 0.7977, 0.7057, 0.7977, 0.7041, 0.7992, 0.7041, 0.7992, 0.7057, 0.7977, 0.7057, 0.7977, 0.7049, 0.7992, 0.7049, 0.7992, 0.7057, 0.7977, 0.7057, 0.7977, 0.7049, 0.7992, 0.7049, 0.7992, 0.7057, 0.7977, 0.7057, 0.7977, 0.7041, 0.7992, 0.7041, 0.7992, 0.7057, 0.7977, 0.7041, 0.7992, 0.7041, 0.7992, 0.7057, 0.7977, 0.7041, 0.7992, 0.7041, 0.7992, 0.7057, 0.7977, 0.7041, 0.7992, 0.7041, 0.7992, 0.7057, 0.7977, 0.7041, 0.7992, 0.7041, 0.7992, 0.7057, 0.7977, 0.7057, 0.7977, 0.7041, 0.7992, 0.7041, 0.7992, 0.7057, 0.7977, 0.7057, 0.7977, 0.7041, 0.7992, 0.7041, 0.7992, 0.7057, 0.7977, 0.7057, 0.7977, 0.7041, 0.7992, 0.7041, 0.7992, 0.7057, 0.7977, 0.7057, 0.7977, 0.7041, 0.7992, 0.7041, 0.7992, 0.7057, 0.7977, 0.7057, 0.7977, 0.7041, 0.7992, 0.7041, 0.7992, 0.7057, 0.7977, 0.7057, 0.7977, 0.7041, 0.7992, 0.7041, 0.7992, 0.7057, 0.7977, 0.7057, 0.7977, 0.7041, 0.7992, 0.7041, 0.7992, 0.7057, 0.7977, 0.7057, 0.7977, 0.7041, 0.7992, 0.7041, 0.7992, 0.7049, 0.7977, 0.7049, 0.7977, 0.7041, 0.7992, 0.7041, 0.7992, 0.7049, 0.7977, 0.7049, 0.7977, 0.7041, 0.7992, 0.7041, 0.7992, 0.7049, 0.7977, 0.7049, 0.7977, 0.7041, 0.7992, 0.7041, 0.7992, 0.7049, 0.7977, 0.7049])
me_cube_016.use_remesh_preserve_volume = False
me_cube_016.use_remesh_preserve_attributes = False
me_cube_016.use_mirror_vertex_groups = False
me_cube_016.update()
me_cube_015 = bpy.data.meshes.new('Cube.015')
me_cube_015.from_pydata([(0.6284, -0.9017, 0.9769), (-0.4573, -0.6534, 1.595), (1.074, -0.9017, 1.26), (0.7994, -0.6922, 2.272), (0.1834, -0.7272, 1.964), (0.8228, -0.9993, 1.144), (0.1259, -1.008, 2.054), (0.7654, -1.281, 1.235), (-0.8317, -0.2361, 2.703), (0.2648, -0.2063, 3.443), (-0.1994, -0.2743, 3.093), (-0.2568, -0.5554, 3.184), (-1.264, 0.2287, 3.584), (-0.5015, 0.1908, 3.95), (-1.353, 0.4419, 4.495), (-1.265, -0.08635, 4.257), (-0.8855, 0.1948, 3.772), (0.7026, -0.4908, 2.837), (-0.09538, -0.8109, 2.565), (-0.6062, -0.4602, 2.121), (-0.03793, -0.5298, 2.474), (-0.2002, -0.7536, 1.179), (0.9306, -0.8207, 1.689), (0.3045, -1.145, 1.554), (0.3619, -0.8636, 1.463), (-0.084, -0.001018, 3.719), (-0.7777, -0.3129, 3.728), (-1.133, 0.004214, 3.191), (-0.5969, -0.03173, 3.405)], [], [(24, 22, 2, 5), (23, 21, 0, 7), (7, 5, 2), (20, 19, 8, 10), (18, 17, 9, 11), (0, 5, 7), (22, 23, 7, 2), (21, 24, 5, 0), (27, 26, 15, 12), (26, 25, 13, 15), (19, 18, 11, 8), (17, 20, 10, 9), (25, 28, 16, 13), (28, 27, 12, 16), (15, 13, 14), (12, 15, 14), (13, 16, 14), (16, 12, 14), (3, 4, 20, 17), (1, 6, 18, 19), (6, 3, 17, 18), (4, 1, 19, 20), (1, 4, 24, 21), (3, 6, 23, 22), (6, 1, 21, 23), (4, 3, 22, 24), (10, 8, 27, 28), (9, 10, 28, 25), (11, 9, 25, 26), (8, 11, 26, 27)])
me_cube_015.polygons.foreach_set('use_smooth', [True] * 30)
_uv = me_cube_015.uv_layers.new(name='UVMap')
_uv.uv.foreach_set('vector', [0.7825, 0.7074, 0.7841, 0.7074, 0.7841, 0.709, 0.7825, 0.709, 0.7825, 0.7074, 0.7841, 0.7074, 0.7841, 0.709, 0.7825, 0.709, 0.7825, 0.7074, 0.7841, 0.7074, 0.7825, 0.709, 0.7825, 0.7074, 0.7841, 0.7074, 0.7841, 0.709, 0.7825, 0.709, 0.7825, 0.7074, 0.7841, 0.7074, 0.7841, 0.709, 0.7825, 0.709, 0.7841, 0.7074, 0.7841, 0.709, 0.7825, 0.709, 0.7825, 0.7074, 0.7841, 0.7074, 0.7841, 0.709, 0.7825, 0.709, 0.7825, 0.7074, 0.7841, 0.7074, 0.7841, 0.709, 0.7825, 0.709, 0.7825, 0.7082, 0.7841, 0.7082, 0.7841, 0.709, 0.7825, 0.709, 0.7825, 0.7082, 0.7841, 0.7082, 0.7841, 0.709, 0.7825, 0.709, 0.7825, 0.7074, 0.7841, 0.7074, 0.7841, 0.709, 0.7825, 0.709, 0.7825, 0.7074, 0.7841, 0.7074, 0.7841, 0.709, 0.7825, 0.709, 0.7825, 0.7082, 0.7841, 0.7082, 0.7841, 0.709, 0.7825, 0.709, 0.7825, 0.7082, 0.7841, 0.7082, 0.7841, 0.709, 0.7825, 0.709, 0.7825, 0.7074, 0.7841, 0.7074, 0.7841, 0.709, 0.7825, 0.7074, 0.7841, 0.7074, 0.7841, 0.709, 0.7825, 0.7074, 0.7841, 0.7074, 0.7841, 0.709, 0.7825, 0.7074, 0.7841, 0.7074, 0.7841, 0.709, 0.7825, 0.7074, 0.7841, 0.7074, 0.7841, 0.709, 0.7825, 0.709, 0.7825, 0.7074, 0.7841, 0.7074, 0.7841, 0.709, 0.7825, 0.709, 0.7825, 0.7074, 0.7841, 0.7074, 0.7841, 0.709, 0.7825, 0.709, 0.7825, 0.7074, 0.7841, 0.7074, 0.7841, 0.709, 0.7825, 0.709, 0.7825, 0.7074, 0.7841, 0.7074, 0.7841, 0.709, 0.7825, 0.709, 0.7825, 0.7074, 0.7841, 0.7074, 0.7841, 0.709, 0.7825, 0.709, 0.7825, 0.7074, 0.7841, 0.7074, 0.7841, 0.709, 0.7825, 0.709, 0.7825, 0.7074, 0.7841, 0.7074, 0.7841, 0.709, 0.7825, 0.709, 0.7825, 0.7074, 0.7841, 0.7074, 0.7841, 0.7082, 0.7825, 0.7082, 0.7825, 0.7074, 0.7841, 0.7074, 0.7841, 0.7082, 0.7825, 0.7082, 0.7825, 0.7074, 0.7841, 0.7074, 0.7841, 0.7082, 0.7825, 0.7082, 0.7825, 0.7074, 0.7841, 0.7074, 0.7841, 0.7082, 0.7825, 0.7082])
me_cube_015.use_remesh_preserve_volume = False
me_cube_015.use_remesh_preserve_attributes = False
me_cube_015.use_mirror_vertex_groups = False
me_cube_015.update()
me_cube_014 = bpy.data.meshes.new('Cube.014')
me_cube_014.from_pydata([(1.094, -0.9017, 1.512), (-0.1342, -0.6534, 1.741), (1.423, -0.9017, 1.925), (0.832, -0.6922, 2.792), (0.3508, -0.7272, 2.299), (1.223, -0.9993, 1.734), (0.2669, -1.008, 2.365), (1.139, -1.281, 1.8), (-0.8502, -0.2361, 2.666), (-0.05607, -0.2063, 3.724), (-0.3803, -0.2743, 3.241), (-0.4641, -0.5554, 3.308), (-1.546, 0.2287, 3.357), (-0.9458, 0.1908, 3.952), (-1.929, 0.4419, 4.189), (-1.768, -0.08635, 3.993), (-1.251, 0.1948, 3.658), (0.5559, -0.4908, 3.294), (-0.1093, -0.8109, 2.776), (-0.447, -0.4602, 2.19), (-0.02539, -0.5298, 2.709), (0.2447, -0.7536, 1.432), (1.147, -0.8207, 2.283), (0.5992, -1.145, 1.951), (0.683, -0.8636, 1.884), (-0.4757, -0.001018, 3.87), (-1.134, -0.3129, 3.652), (-1.294, 0.004214, 3.029), (-0.8577, -0.03173, 3.406)], [], [(24, 22, 2, 5), (23, 21, 0, 7), (7, 5, 2), (20, 19, 8, 10), (18, 17, 9, 11), (0, 5, 7), (22, 23, 7, 2), (21, 24, 5, 0), (27, 26, 15, 12), (26, 25, 13, 15), (19, 18, 11, 8), (17, 20, 10, 9), (25, 28, 16, 13), (28, 27, 12, 16), (15, 13, 14), (12, 15, 14), (13, 16, 14), (16, 12, 14), (3, 4, 20, 17), (1, 6, 18, 19), (6, 3, 17, 18), (4, 1, 19, 20), (1, 4, 24, 21), (3, 6, 23, 22), (6, 1, 21, 23), (4, 3, 22, 24), (10, 8, 27, 28), (9, 10, 28, 25), (11, 9, 25, 26), (8, 11, 26, 27)])
me_cube_014.polygons.foreach_set('use_smooth', [True] * 30)
_uv = me_cube_014.uv_layers.new(name='UVMap')
_uv.uv.foreach_set('vector', [0.7901, 0.7064, 0.7917, 0.7064, 0.7917, 0.708, 0.7901, 0.708, 0.7901, 0.7064, 0.7917, 0.7064, 0.7917, 0.708, 0.7901, 0.708, 0.7901, 0.7064, 0.7917, 0.7064, 0.7901, 0.708, 0.7901, 0.7064, 0.7917, 0.7064, 0.7917, 0.708, 0.7901, 0.708, 0.7901, 0.7064, 0.7917, 0.7064, 0.7917, 0.708, 0.7901, 0.708, 0.7917, 0.7064, 0.7917, 0.708, 0.7901, 0.708, 0.7901, 0.7064, 0.7917, 0.7064, 0.7917, 0.708, 0.7901, 0.708, 0.7901, 0.7064, 0.7917, 0.7064, 0.7917, 0.708, 0.7901, 0.708, 0.7901, 0.7072, 0.7917, 0.7072, 0.7917, 0.708, 0.7901, 0.708, 0.7901, 0.7072, 0.7917, 0.7072, 0.7917, 0.708, 0.7901, 0.708, 0.7901, 0.7064, 0.7917, 0.7064, 0.7917, 0.708, 0.7901, 0.708, 0.7901, 0.7064, 0.7917, 0.7064, 0.7917, 0.708, 0.7901, 0.708, 0.7901, 0.7072, 0.7917, 0.7072, 0.7917, 0.708, 0.7901, 0.708, 0.7901, 0.7072, 0.7917, 0.7072, 0.7917, 0.708, 0.7901, 0.708, 0.7901, 0.7064, 0.7917, 0.7064, 0.7917, 0.708, 0.7901, 0.7064, 0.7917, 0.7064, 0.7917, 0.708, 0.7901, 0.7064, 0.7917, 0.7064, 0.7917, 0.708, 0.7901, 0.7064, 0.7917, 0.7064, 0.7917, 0.708, 0.7901, 0.7064, 0.7917, 0.7064, 0.7917, 0.708, 0.7901, 0.708, 0.7901, 0.7064, 0.7917, 0.7064, 0.7917, 0.708, 0.7901, 0.708, 0.7901, 0.7064, 0.7917, 0.7064, 0.7917, 0.708, 0.7901, 0.708, 0.7901, 0.7064, 0.7917, 0.7064, 0.7917, 0.708, 0.7901, 0.708, 0.7901, 0.7064, 0.7917, 0.7064, 0.7917, 0.708, 0.7901, 0.708, 0.7901, 0.7064, 0.7917, 0.7064, 0.7917, 0.708, 0.7901, 0.708, 0.7901, 0.7064, 0.7917, 0.7064, 0.7917, 0.708, 0.7901, 0.708, 0.7901, 0.7064, 0.7917, 0.7064, 0.7917, 0.708, 0.7901, 0.708, 0.7901, 0.7064, 0.7917, 0.7064, 0.7917, 0.7072, 0.7901, 0.7072, 0.7901, 0.7064, 0.7917, 0.7064, 0.7917, 0.7072, 0.7901, 0.7072, 0.7901, 0.7064, 0.7917, 0.7064, 0.7917, 0.7072, 0.7901, 0.7072, 0.7901, 0.7064, 0.7917, 0.7064, 0.7917, 0.7072, 0.7901, 0.7072])
me_cube_014.use_remesh_preserve_volume = False
me_cube_014.use_remesh_preserve_attributes = False
me_cube_014.use_mirror_vertex_groups = False
me_cube_014.update()
me_circle_006 = bpy.data.meshes.new('Circle.006')
me_circle_006.from_pydata([(-6.02e-07, -0.4967, 13.9), (-1.221, -0.4966, 13.46), (-1.871, -0.4966, 12.33), (-1.645, -0.4966, 11.05), (-0.6498, -0.4967, 10.21), (0.6498, -0.4967, 10.21), (1.645, -0.4967, 11.05), (1.871, -0.4967, 12.33), (1.221, -0.4967, 13.46), (-9.791e-07, -1.197, 15.04), (-1.954, -1.197, 14.33), (-2.994, -1.197, 12.53), (-2.633, -1.197, 10.48), (-1.04, -1.197, 9.143), (1.04, -1.197, 9.143), (2.633, -1.197, 10.48), (2.994, -1.197, 12.53), (1.954, -1.197, 14.33), (-9.791e-07, -1.397, 15.04), (-1.954, -1.397, 14.33), (-2.994, -1.397, 12.53), (-2.633, -1.397, 10.48), (-1.04, -1.397, 9.143), (1.04, -1.397, 9.143), (2.633, -1.397, 10.48), (2.994, -1.397, 12.53), (1.954, -1.397, 14.33), (-8.732e-07, -1.597, 14.74), (-1.759, -1.597, 14.1), (-2.694, -1.597, 12.48), (-2.369, -1.597, 10.63), (-0.9358, -1.597, 9.429), (0.9358, -1.597, 9.429), (2.369, -1.597, 10.63), (2.694, -1.597, 12.48), (1.759, -1.597, 14.1), (-6.959e-07, -1.397, 14.19), (-1.407, -1.397, 13.68), (-2.156, -1.397, 12.38), (-1.896, -1.397, 10.91), (-0.7486, -1.397, 9.943), (0.7486, -1.397, 9.943), (1.896, -1.397, 10.91), (2.156, -1.397, 12.38), (1.407, -1.397, 13.68), (-5.621e-07, -1.597, 13.75), (-1.126, -1.597, 13.34), (-1.724, -1.597, 12.3), (-1.516, -1.597, 11.12), (-0.5989, -1.597, 10.35), (0.5989, -1.597, 10.35), (1.516, -1.597, 11.12), (1.724, -1.597, 12.3), (1.126, -1.597, 13.34), (-3.319e-07, -1.697, 13.05), (-0.6753, -1.697, 12.8), (-1.035, -1.697, 12.18), (-0.9099, -1.697, 11.47), (-0.3593, -1.697, 11.01), (0.3593, -1.697, 11.01), (0.9099, -1.697, 11.47), (1.035, -1.697, 12.18), (0.6753, -1.697, 12.8)], [], [(6, 15, 14, 5), (3, 12, 11, 2), (7, 16, 15, 6), (4, 13, 12, 3), (1, 10, 9, 0), (8, 17, 16, 7), (5, 14, 13, 4), (2, 11, 10, 1), (0, 9, 17, 8), (13, 22, 21, 12), (10, 19, 18, 9), (17, 26, 25, 16), (14, 23, 22, 13), (11, 20, 19, 10), (9, 18, 26, 17), (15, 24, 23, 14), (12, 21, 20, 11), (16, 25, 24, 15), (21, 30, 29, 20), (25, 34, 33, 24), (22, 31, 30, 21), (19, 28, 27, 18), (26, 35, 34, 25), (23, 32, 31, 22), (20, 29, 28, 19), (18, 27, 35, 26), (24, 33, 32, 23), (29, 38, 37, 28), (27, 36, 44, 35), (33, 42, 41, 32), (30, 39, 38, 29), (34, 43, 42, 33), (31, 40, 39, 30), (28, 37, 36, 27), (35, 44, 43, 34), (32, 41, 40, 31), (37, 46, 45, 36), (44, 53, 52, 43), (41, 50, 49, 40), (38, 47, 46, 37), (36, 45, 53, 44), (42, 51, 50, 41), (39, 48, 47, 38), (43, 52, 51, 42), (40, 49, 48, 39), (52, 61, 60, 51), (49, 58, 57, 48), (46, 55, 54, 45), (53, 62, 61, 52), (50, 59, 58, 49), (47, 56, 55, 46), (45, 54, 62, 53), (51, 60, 59, 50), (48, 57, 56, 47), (55, 56, 57, 58, 59, 60, 61, 62, 54), (1, 0, 8, 7, 6, 5, 4, 3, 2)])
me_circle_006.polygons.foreach_set('use_smooth', [1, 1, 1, 1, 1, 1, 1, 1, 1, 1, 1, 1, 1, 1, 1, 1, 1, 1, 1, 1, 1, 1, 1, 1, 1, 1, 1, 1, 1, 1, 1, 1, 1, 1, 1, 1, 0, 0, 0, 0, 0, 0, 0, 0, 0, 0, 0, 0, 0, 0, 0, 0, 0, 0, 0, 1])
_uv = me_circle_006.uv_layers.new(name='UVMap')
_uv.uv.foreach_set('vector', [0.548, 0.993, 0.548, 0.9906, 0.5456, 0.9906, 0.5456, 0.993, 0.548, 0.993, 0.548, 0.9906, 0.5456, 0.9906, 0.5456, 0.993, 0.548, 0.993, 0.548, 0.9906, 0.5456, 0.9906, 0.5456, 0.993, 0.548, 0.993, 0.548, 0.9906, 0.5456, 0.9906, 0.5456, 0.993, 0.548, 0.993, 0.548, 0.9906, 0.5456, 0.9906, 0.5456, 0.993, 0.548, 0.993, 0.548, 0.9906, 0.5456, 0.9906, 0.5456, 0.993, 0.548, 0.993, 0.548, 0.9906, 0.5456, 0.9906, 0.5456, 0.993, 0.548, 0.993, 0.548, 0.9906, 0.5456, 0.9906, 0.5456, 0.993, 0.548, 0.993, 0.548, 0.9906, 0.5456, 0.9906, 0.5456, 0.993, 0.548, 0.993, 0.548, 0.9906, 0.5456, 0.9906, 0.5456, 0.993, 0.548, 0.993, 0.548, 0.9906, 0.5456, 0.9906, 0.5456, 0.993, 0.548, 0.993, 0.548, 0.9906, 0.5456, 0.9906, 0.5456, 0.993, 0.548, 0.993, 0.548, 0.9906, 0.5456, 0.9906, 0.5456, 0.993, 0.548, 0.993, 0.548, 0.9906, 0.5456, 0.9906, 0.5456, 0.993, 0.548, 0.993, 0.548, 0.9906, 0.5456, 0.9906, 0.5456, 0.993, 0.548, 0.993, 0.548, 0.9906, 0.5456, 0.9906, 0.5456, 0.993, 0.548, 0.993, 0.548, 0.9906, 0.5456, 0.9906, 0.5456, 0.993, 0.548, 0.993, 0.548, 0.9906, 0.5456, 0.9906, 0.5456, 0.993, 0.548, 0.993, 0.548, 0.9906, 0.5456, 0.9906, 0.5456, 0.993, 0.548, 0.993, 0.548, 0.9906, 0.5456, 0.9906, 0.5456, 0.993, 0.548, 0.993, 0.548, 0.9906, 0.5456, 0.9906, 0.5456, 0.993, 0.548, 0.993, 0.548, 0.9906, 0.5456, 0.9906, 0.5456, 0.993, 0.548, 0.993, 0.548, 0.9906, 0.5456, 0.9906, 0.5456, 0.993, 0.548, 0.993, 0.548, 0.9906, 0.5456, 0.9906, 0.5456, 0.993, 0.548, 0.993, 0.548, 0.9906, 0.5456, 0.9906, 0.5456, 0.993, 0.548, 0.993, 0.548, 0.9906, 0.5456, 0.9906, 0.5456, 0.993, 0.548, 0.993, 0.548, 0.9906, 0.5456, 0.9906, 0.5456, 0.993, 0.548, 0.993, 0.548, 0.9906, 0.5456, 0.9906, 0.5456, 0.993, 0.548, 0.993, 0.548, 0.9906, 0.5456, 0.9906, 0.5456, 0.993, 0.548, 0.993, 0.548, 0.9906, 0.5456, 0.9906, 0.5456, 0.993, 0.548, 0.993, 0.548, 0.9906, 0.5456, 0.9906, 0.5456, 0.993, 0.548, 0.993, 0.548, 0.9906, 0.5456, 0.9906, 0.5456, 0.993, 0.548, 0.993, 0.548, 0.9906, 0.5456, 0.9906, 0.5456, 0.993, 0.548, 0.993, 0.548, 0.9906, 0.5456, 0.9906, 0.5456, 0.993, 0.548, 0.993, 0.548, 0.9906, 0.5456, 0.9906, 0.5456, 0.993, 0.548, 0.993, 0.548, 0.9906, 0.5456, 0.9906, 0.5456, 0.993, 0.6469, 0.9124, 0.6469, 0.91, 0.6445, 0.91, 0.6445, 0.9124, 0.6912, 0.9098, 0.6912, 0.9074, 0.6888, 0.9074, 0.6888, 0.9098, 0.6912, 0.9098, 0.6912, 0.9074, 0.6888, 0.9074, 0.6888, 0.9098, 0.6912, 0.9098, 0.6912, 0.9074, 0.6888, 0.9074, 0.6888, 0.9098, 0.6469, 0.9124, 0.6469, 0.91, 0.6445, 0.91, 0.6445, 0.9124, 0.6469, 0.9124, 0.6469, 0.91, 0.6445, 0.91, 0.6445, 0.9124, 0.6469, 0.9124, 0.6469, 0.91, 0.6445, 0.91, 0.6445, 0.9124, 0.6469, 0.9124, 0.6469, 0.91, 0.6445, 0.91, 0.6445, 0.9124, 0.6469, 0.9124, 0.6469, 0.91, 0.6445, 0.91, 0.6445, 0.9124, 0.6469, 0.9124, 0.6469, 0.91, 0.6445, 0.91, 0.6445, 0.9124, 0.6469, 0.9124, 0.6469, 0.91, 0.6445, 0.91, 0.6445, 0.9124, 0.6469, 0.9124, 0.6469, 0.91, 0.6445, 0.91, 0.6445, 0.9124, 0.6912, 0.9098, 0.6912, 0.9074, 0.6888, 0.9074, 0.6888, 0.9098, 0.6912, 0.9098, 0.6912, 0.9074, 0.6888, 0.9074, 0.6888, 0.9098, 0.6912, 0.9098, 0.6912, 0.9074, 0.6888, 0.9074, 0.6888, 0.9098, 0.6469, 0.9124, 0.6469, 0.91, 0.6445, 0.91, 0.6445, 0.9124, 0.6469, 0.9124, 0.6469, 0.91, 0.6445, 0.91, 0.6445, 0.9124, 0.6469, 0.9124, 0.6469, 0.91, 0.6445, 0.91, 0.6445, 0.9124, 0.69, 0.9074, 0.6907, 0.9076, 0.6912, 0.9084, 0.691, 0.9092, 0.6904, 0.9097, 0.6896, 0.9097, 0.6889, 0.9092, 0.6888, 0.9084, 0.6892, 0.9076, 0.5468, 0.9906, 0.5476, 0.9909, 0.548, 0.9916, 0.5479, 0.9924, 0.5473, 0.993, 0.5464, 0.993, 0.5458, 0.9924, 0.5457, 0.9916, 0.5461, 0.9909])
me_circle_006.use_remesh_preserve_volume = False
me_circle_006.use_remesh_preserve_attributes = False
me_circle_006.use_mirror_vertex_groups = False
me_circle_006.update()
me_circle_005 = bpy.data.meshes.new('Circle.005')
me_circle_005.from_pydata([(0.0, 1.0, 0.0), (-0.866, 0.5, 0.0), (-0.866, -0.5, 0.0), (8.742e-08, -1.0, 0.0), (0.866, -0.5, 0.0), (0.866, 0.5, 0.0), (-0.2, 0.9, 5.0), (-0.9794, 0.45, 5.0), (-0.9794, -0.45, 5.0), (-0.2, -0.9, 5.0), (0.5794, -0.45, 5.0), (0.5794, 0.45, 5.0), (0.2, 0.9, 9.0), (-0.5794, 0.45, 9.0), (-0.5794, -0.45, 9.0), (0.2, -0.9, 9.0), (0.9794, -0.45, 9.0), (0.9794, 0.45, 9.0), (0.0, 1.0, 12.0), (-0.866, 0.5, 12.0), (-0.866, -0.5, 12.0), (8.941e-08, -1.0, 12.0), (0.866, -0.5, 12.0), (0.866, 0.5, 12.0), (-1.113e-07, 1.3, 0.0), (0.866, 1.8, 0.0), (0.866, 2.8, 0.0), (1.033e-07, 3.3, 0.0), (-0.866, 2.8, 0.0), (-0.866, 1.8, 0.0), (0.2, 1.4, 5.0), (0.9794, 1.85, 5.0), (0.9794, 2.75, 5.0), (0.2, 3.2, 5.0), (-0.5794, 2.75, 5.0), (-0.5794, 1.85, 5.0), (-0.2, 1.4, 9.0), (0.5794, 1.85, 9.0), (0.5794, 2.75, 9.0), (-0.2, 3.2, 9.0), (-0.9794, 2.75, 9.0), (-0.9794, 1.85, 9.0), (-1.113e-07, 1.3, 12.0), (0.866, 1.8, 12.0), (0.866, 2.8, 12.0), (1.013e-07, 3.3, 12.0), (-0.866, 2.8, 12.0), (-0.866, 1.8, 12.0), (8.7, 1.0, 0.0), (7.834, 0.5, 0.0), (7.834, -0.5, 0.0), (8.7, -1.0, 0.0), (9.566, -0.5, 0.0), (9.566, 0.5, 0.0), (8.5, 0.9, 5.0), (7.721, 0.45, 5.0), (7.721, -0.45, 5.0), (8.5, -0.9, 5.0), (9.279, -0.45, 5.0), (9.279, 0.45, 5.0), (8.9, 0.9, 9.0), (8.121, 0.45, 9.0), (8.121, -0.45, 9.0), (8.9, -0.9, 9.0), (9.679, -0.45, 9.0), (9.679, 0.45, 9.0), (8.7, 1.0, 12.0), (7.834, 0.5, 12.0), (7.834, -0.5, 12.0), (8.7, -1.0, 12.0), (9.566, -0.5, 12.0), (9.566, 0.5, 12.0), (8.7, 1.3, 0.0), (9.566, 1.8, 0.0), (9.566, 2.8, 0.0), (8.7, 3.3, 0.0), (7.834, 2.8, 0.0), (7.834, 1.8, 0.0), (8.9, 1.4, 5.0), (9.679, 1.85, 5.0), (9.679, 2.75, 5.0), (8.9, 3.2, 5.0), (8.121, 2.75, 5.0), (8.121, 1.85, 5.0), (8.5, 1.4, 9.0), (9.279, 1.85, 9.0), (9.279, 2.75, 9.0), (8.5, 3.2, 9.0), (7.721, 2.75, 9.0), (7.721, 1.85, 9.0), (8.7, 1.3, 12.0), (9.566, 1.8, 12.0), (9.566, 2.8, 12.0), (8.7, 3.3, 12.0), (7.834, 2.8, 12.0), (7.834, 1.8, 12.0), (10.4, 1.0, 12.0), (10.4, 0.5, 11.13), (10.4, -0.5, 11.13), (10.4, -1.0, 12.0), (10.4, -0.5, 12.87), (10.4, 0.5, 12.87), (5.4, 0.9, 11.8), (5.4, 0.45, 11.02), (5.4, -0.45, 11.02), (5.4, -0.9, 11.8), (5.4, -0.45, 12.58), (5.4, 0.45, 12.58), (1.4, 0.9, 12.2), (1.4, 0.45, 11.42), (1.4, -0.45, 11.42), (1.4, -0.9, 12.2), (1.4, -0.45, 12.98), (1.4, 0.45, 12.98), (-1.6, 1.0, 12.0), (-1.6, 0.5, 11.13), (-1.6, -0.5, 11.13), (-1.6, -1.0, 12.0), (-1.6, -0.5, 12.87), (-1.6, 0.5, 12.87), (10.4, 1.3, 12.0), (10.4, 1.8, 12.87), (10.4, 2.8, 12.87), (10.4, 3.3, 12.0), (10.4, 2.8, 11.13), (10.4, 1.8, 11.13), (5.4, 1.4, 12.2), (5.4, 1.85, 12.98), (5.4, 2.75, 12.98), (5.4, 3.2, 12.2), (5.4, 2.75, 11.42), (5.4, 1.85, 11.42), (1.4, 1.4, 11.8), (1.4, 1.85, 12.58), (1.4, 2.75, 12.58), (1.4, 3.2, 11.8), (1.4, 2.75, 11.02), (1.4, 1.85, 11.02), (-1.6, 1.3, 12.0), (-1.6, 1.8, 12.87), (-1.6, 2.8, 12.87), (-1.6, 3.3, 12.0), (-1.6, 2.8, 11.13), (-1.6, 1.8, 11.13)], [], [(5, 11, 10, 4), (3, 9, 8, 2), (1, 7, 6, 0), (0, 6, 11, 5), (4, 10, 9, 3), (2, 8, 7, 1), (9, 15, 14, 8), (7, 13, 12, 6), (6, 12, 17, 11), (10, 16, 15, 9), (8, 14, 13, 7), (11, 17, 16, 10), (14, 20, 19, 13), (17, 23, 22, 16), (15, 21, 20, 14), (13, 19, 18, 12), (12, 18, 23, 17), (16, 22, 21, 15), (1, 0, 5, 4, 3, 2), (19, 20, 21, 22, 23, 18), (29, 35, 34, 28), (27, 33, 32, 26), (25, 31, 30, 24), (24, 30, 35, 29), (28, 34, 33, 27), (26, 32, 31, 25), (33, 39, 38, 32), (31, 37, 36, 30), (30, 36, 41, 35), (34, 40, 39, 33), (32, 38, 37, 31), (35, 41, 40, 34), (38, 44, 43, 37), (41, 47, 46, 40), (39, 45, 44, 38), (37, 43, 42, 36), (36, 42, 47, 41), (40, 46, 45, 39), (25, 24, 29, 28, 27, 26), (43, 44, 45, 46, 47, 42), (53, 59, 58, 52), (51, 57, 56, 50), (49, 55, 54, 48), (48, 54, 59, 53), (52, 58, 57, 51), (50, 56, 55, 49), (57, 63, 62, 56), (55, 61, 60, 54), (54, 60, 65, 59), (58, 64, 63, 57), (56, 62, 61, 55), (59, 65, 64, 58), (62, 68, 67, 61), (65, 71, 70, 64), (63, 69, 68, 62), (61, 67, 66, 60), (60, 66, 71, 65), (64, 70, 69, 63), (49, 48, 53, 52, 51, 50), (67, 68, 69, 70, 71, 66), (77, 83, 82, 76), (75, 81, 80, 74), (73, 79, 78, 72), (72, 78, 83, 77), (76, 82, 81, 75), (74, 80, 79, 73), (81, 87, 86, 80), (79, 85, 84, 78), (78, 84, 89, 83), (82, 88, 87, 81), (80, 86, 85, 79), (83, 89, 88, 82), (86, 92, 91, 85), (89, 95, 94, 88), (87, 93, 92, 86), (85, 91, 90, 84), (84, 90, 95, 89), (88, 94, 93, 87), (73, 72, 77, 76, 75, 74), (91, 92, 93, 94, 95, 90), (101, 107, 106, 100), (99, 105, 104, 98), (97, 103, 102, 96), (96, 102, 107, 101), (100, 106, 105, 99), (98, 104, 103, 97), (105, 111, 110, 104), (103, 109, 108, 102), (102, 108, 113, 107), (106, 112, 111, 105), (104, 110, 109, 103), (107, 113, 112, 106), (110, 116, 115, 109), (113, 119, 118, 112), (111, 117, 116, 110), (109, 115, 114, 108), (108, 114, 119, 113), (112, 118, 117, 111), (97, 96, 101, 100, 99, 98), (115, 116, 117, 118, 119, 114), (125, 131, 130, 124), (123, 129, 128, 122), (121, 127, 126, 120), (120, 126, 131, 125), (124, 130, 129, 123), (122, 128, 127, 121), (129, 135, 134, 128), (127, 133, 132, 126), (126, 132, 137, 131), (130, 136, 135, 129), (128, 134, 133, 127), (131, 137, 136, 130), (134, 140, 139, 133), (137, 143, 142, 136), (135, 141, 140, 134), (133, 139, 138, 132), (132, 138, 143, 137), (136, 142, 141, 135), (121, 120, 125, 124, 123, 122), (139, 140, 141, 142, 143, 138)])
me_circle_005.polygons.foreach_set('use_smooth', [True] * 120)
_uv = me_circle_005.uv_layers.new(name='UVMap')
_uv.uv.foreach_set('vector', [0.7378, 0.8627, 0.7378, 0.8608, 0.7359, 0.8608, 0.7359, 0.8627, 0.7378, 0.8627, 0.7378, 0.8608, 0.7359, 0.8608, 0.7359, 0.8627, 0.7378, 0.8627, 0.7378, 0.8608, 0.7359, 0.8608, 0.7359, 0.8627, 0.7378, 0.8627, 0.7378, 0.8608, 0.7359, 0.8608, 0.7359, 0.8627, 0.7013, 0.8601, 0.7013, 0.8582, 0.6994, 0.8582, 0.6994, 0.8601, 0.7378, 0.8627, 0.7378, 0.8608, 0.7359, 0.8608, 0.7359, 0.8627, 0.7378, 0.8627, 0.7378, 0.8608, 0.7359, 0.8608, 0.7359, 0.8627, 0.7378, 0.8627, 0.7378, 0.8608, 0.7359, 0.8608, 0.7359, 0.8627, 0.7378, 0.8627, 0.7378, 0.8608, 0.7359, 0.8608, 0.7359, 0.8627, 0.7013, 0.8601, 0.7013, 0.8582, 0.6994, 0.8582, 0.6994, 0.8601, 0.7378, 0.8627, 0.7378, 0.8608, 0.7359, 0.8608, 0.7359, 0.8627, 0.7378, 0.8627, 0.7378, 0.8608, 0.7359, 0.8608, 0.7359, 0.8627, 0.7378, 0.8627, 0.7378, 0.8608, 0.7359, 0.8608, 0.7359, 0.8627, 0.7378, 0.8627, 0.7378, 0.8608, 0.7359, 0.8608, 0.7359, 0.8627, 0.7378, 0.8627, 0.7378, 0.8608, 0.7359, 0.8608, 0.7359, 0.8627, 0.7378, 0.8627, 0.7378, 0.8608, 0.7359, 0.8608, 0.7359, 0.8627, 0.7378, 0.8627, 0.7378, 0.8608, 0.7359, 0.8608, 0.7359, 0.8627, 0.7013, 0.8601, 0.7013, 0.8582, 0.6994, 0.8582, 0.6994, 0.8601, 0.7368, 0.8608, 0.7376, 0.8612, 0.7376, 0.8622, 0.7368, 0.8627, 0.736, 0.8622, 0.736, 0.8612, 0.7368, 0.8608, 0.7376, 0.8612, 0.7376, 0.8622, 0.7368, 0.8627, 0.736, 0.8622, 0.736, 0.8612, 0.7378, 0.8627, 0.7378, 0.8608, 0.7359, 0.8608, 0.7359, 0.8627, 0.7378, 0.8627, 0.7378, 0.8608, 0.7359, 0.8608, 0.7359, 0.8627, 0.7378, 0.8627, 0.7378, 0.8608, 0.7359, 0.8608, 0.7359, 0.8627, 0.7013, 0.8601, 0.7013, 0.8582, 0.6994, 0.8582, 0.6994, 0.8601, 0.7378, 0.8627, 0.7378, 0.8608, 0.7359, 0.8608, 0.7359, 0.8627, 0.7378, 0.8627, 0.7378, 0.8608, 0.7359, 0.8608, 0.7359, 0.8627, 0.7378, 0.8627, 0.7378, 0.8608, 0.7359, 0.8608, 0.7359, 0.8627, 0.7378, 0.8627, 0.7378, 0.8608, 0.7359, 0.8608, 0.7359, 0.8627, 0.7013, 0.8601, 0.7013, 0.8582, 0.6994, 0.8582, 0.6994, 0.8601, 0.7378, 0.8627, 0.7378, 0.8608, 0.7359, 0.8608, 0.7359, 0.8627, 0.7378, 0.8627, 0.7378, 0.8608, 0.7359, 0.8608, 0.7359, 0.8627, 0.7378, 0.8627, 0.7378, 0.8608, 0.7359, 0.8608, 0.7359, 0.8627, 0.7378, 0.8627, 0.7378, 0.8608, 0.7359, 0.8608, 0.7359, 0.8627, 0.7378, 0.8627, 0.7378, 0.8608, 0.7359, 0.8608, 0.7359, 0.8627, 0.7378, 0.8627, 0.7378, 0.8608, 0.7359, 0.8608, 0.7359, 0.8627, 0.7378, 0.8627, 0.7378, 0.8608, 0.7359, 0.8608, 0.7359, 0.8627, 0.7013, 0.8601, 0.7013, 0.8582, 0.6994, 0.8582, 0.6994, 0.8601, 0.7378, 0.8627, 0.7378, 0.8608, 0.7359, 0.8608, 0.7359, 0.8627, 0.7368, 0.8608, 0.7376, 0.8612, 0.7376, 0.8622, 0.7368, 0.8627, 0.736, 0.8622, 0.736, 0.8612, 0.7368, 0.8608, 0.7376, 0.8612, 0.7376, 0.8622, 0.7368, 0.8627, 0.736, 0.8622, 0.736, 0.8612, 0.7378, 0.8627, 0.7378, 0.8608, 0.7359, 0.8608, 0.7359, 0.8627, 0.7378, 0.8627, 0.7378, 0.8608, 0.7359, 0.8608, 0.7359, 0.8627, 0.7378, 0.8627, 0.7378, 0.8608, 0.7359, 0.8608, 0.7359, 0.8627, 0.7378, 0.8627, 0.7378, 0.8608, 0.7359, 0.8608, 0.7359, 0.8627, 0.7013, 0.8601, 0.7013, 0.8582, 0.6994, 0.8582, 0.6994, 0.8601, 0.7378, 0.8627, 0.7378, 0.8608, 0.7359, 0.8608, 0.7359, 0.8627, 0.7378, 0.8627, 0.7378, 0.8608, 0.7359, 0.8608, 0.7359, 0.8627, 0.7378, 0.8627, 0.7378, 0.8608, 0.7359, 0.8608, 0.7359, 0.8627, 0.7378, 0.8627, 0.7378, 0.8608, 0.7359, 0.8608, 0.7359, 0.8627, 0.7013, 0.8601, 0.7013, 0.8582, 0.6994, 0.8582, 0.6994, 0.8601, 0.7378, 0.8627, 0.7378, 0.8608, 0.7359, 0.8608, 0.7359, 0.8627, 0.7378, 0.8627, 0.7378, 0.8608, 0.7359, 0.8608, 0.7359, 0.8627, 0.7378, 0.8627, 0.7378, 0.8608, 0.7359, 0.8608, 0.7359, 0.8627, 0.7378, 0.8627, 0.7378, 0.8608, 0.7359, 0.8608, 0.7359, 0.8627, 0.7378, 0.8627, 0.7378, 0.8608, 0.7359, 0.8608, 0.7359, 0.8627, 0.7378, 0.8627, 0.7378, 0.8608, 0.7359, 0.8608, 0.7359, 0.8627, 0.7378, 0.8627, 0.7378, 0.8608, 0.7359, 0.8608, 0.7359, 0.8627, 0.7013, 0.8601, 0.7013, 0.8582, 0.6994, 0.8582, 0.6994, 0.8601, 0.7368, 0.8608, 0.7376, 0.8612, 0.7376, 0.8622, 0.7368, 0.8627, 0.736, 0.8622, 0.736, 0.8612, 0.7368, 0.8608, 0.7376, 0.8612, 0.7376, 0.8622, 0.7368, 0.8627, 0.736, 0.8622, 0.736, 0.8612, 0.7378, 0.8627, 0.7378, 0.8608, 0.7359, 0.8608, 0.7359, 0.8627, 0.7378, 0.8627, 0.7378, 0.8608, 0.7359, 0.8608, 0.7359, 0.8627, 0.7378, 0.8627, 0.7378, 0.8608, 0.7359, 0.8608, 0.7359, 0.8627, 0.7013, 0.8601, 0.7013, 0.8582, 0.6994, 0.8582, 0.6994, 0.8601, 0.7378, 0.8627, 0.7378, 0.8608, 0.7359, 0.8608, 0.7359, 0.8627, 0.7378, 0.8627, 0.7378, 0.8608, 0.7359, 0.8608, 0.7359, 0.8627, 0.7378, 0.8627, 0.7378, 0.8608, 0.7359, 0.8608, 0.7359, 0.8627, 0.7378, 0.8627, 0.7378, 0.8608, 0.7359, 0.8608, 0.7359, 0.8627, 0.7013, 0.8601, 0.7013, 0.8582, 0.6994, 0.8582, 0.6994, 0.8601, 0.7378, 0.8627, 0.7378, 0.8608, 0.7359, 0.8608, 0.7359, 0.8627, 0.7378, 0.8627, 0.7378, 0.8608, 0.7359, 0.8608, 0.7359, 0.8627, 0.7378, 0.8627, 0.7378, 0.8608, 0.7359, 0.8608, 0.7359, 0.8627, 0.7378, 0.8627, 0.7378, 0.8608, 0.7359, 0.8608, 0.7359, 0.8627, 0.7378, 0.8627, 0.7378, 0.8608, 0.7359, 0.8608, 0.7359, 0.8627, 0.7378, 0.8627, 0.7378, 0.8608, 0.7359, 0.8608, 0.7359, 0.8627, 0.7378, 0.8627, 0.7378, 0.8608, 0.7359, 0.8608, 0.7359, 0.8627, 0.7013, 0.8601, 0.7013, 0.8582, 0.6994, 0.8582, 0.6994, 0.8601, 0.7378, 0.8627, 0.7378, 0.8608, 0.7359, 0.8608, 0.7359, 0.8627, 0.7368, 0.8608, 0.7376, 0.8612, 0.7376, 0.8622, 0.7368, 0.8627, 0.736, 0.8622, 0.736, 0.8612, 0.7368, 0.8608, 0.7376, 0.8612, 0.7376, 0.8622, 0.7368, 0.8627, 0.736, 0.8622, 0.736, 0.8612, 0.7378, 0.8627, 0.7378, 0.8608, 0.7359, 0.8608, 0.7359, 0.8627, 0.6987, 0.8653, 0.6987, 0.8634, 0.6968, 0.8634, 0.6968, 0.8653, 0.7378, 0.8627, 0.7378, 0.8608, 0.7359, 0.8608, 0.7359, 0.8627, 0.7378, 0.8627, 0.7378, 0.8608, 0.7359, 0.8608, 0.7359, 0.8627, 0.7378, 0.8627, 0.7378, 0.8608, 0.7359, 0.8608, 0.7359, 0.8627, 0.7378, 0.8627, 0.7378, 0.8608, 0.7359, 0.8608, 0.7359, 0.8627, 0.6987, 0.8653, 0.6987, 0.8634, 0.6968, 0.8634, 0.6968, 0.8653, 0.7378, 0.8627, 0.7378, 0.8608, 0.7359, 0.8608, 0.7359, 0.8627, 0.7378, 0.8627, 0.7378, 0.8608, 0.7359, 0.8608, 0.7359, 0.8627, 0.7378, 0.8627, 0.7378, 0.8608, 0.7359, 0.8608, 0.7359, 0.8627, 0.7378, 0.8627, 0.7378, 0.8608, 0.7359, 0.8608, 0.7359, 0.8627, 0.7378, 0.8627, 0.7378, 0.8608, 0.7359, 0.8608, 0.7359, 0.8627, 0.7378, 0.8627, 0.7378, 0.8608, 0.7359, 0.8608, 0.7359, 0.8627, 0.7378, 0.8627, 0.7378, 0.8608, 0.7359, 0.8608, 0.7359, 0.8627, 0.6987, 0.8653, 0.6987, 0.8634, 0.6968, 0.8634, 0.6968, 0.8653, 0.7378, 0.8627, 0.7378, 0.8608, 0.7359, 0.8608, 0.7359, 0.8627, 0.7378, 0.8627, 0.7378, 0.8608, 0.7359, 0.8608, 0.7359, 0.8627, 0.7378, 0.8627, 0.7378, 0.8608, 0.7359, 0.8608, 0.7359, 0.8627, 0.7368, 0.8608, 0.7376, 0.8612, 0.7376, 0.8622, 0.7368, 0.8627, 0.736, 0.8622, 0.736, 0.8612, 0.7368, 0.8608, 0.7376, 0.8612, 0.7376, 0.8622, 0.7368, 0.8627, 0.736, 0.8622, 0.736, 0.8612, 0.7378, 0.8627, 0.7378, 0.8608, 0.7359, 0.8608, 0.7359, 0.8627, 0.7378, 0.8627, 0.7378, 0.8608, 0.7359, 0.8608, 0.7359, 0.8627, 0.6987, 0.8653, 0.6987, 0.8634, 0.6968, 0.8634, 0.6968, 0.8653, 0.7378, 0.8627, 0.7378, 0.8608, 0.7359, 0.8608, 0.7359, 0.8627, 0.7378, 0.8627, 0.7378, 0.8608, 0.7359, 0.8608, 0.7359, 0.8627, 0.7378, 0.8627, 0.7378, 0.8608, 0.7359, 0.8608, 0.7359, 0.8627, 0.7378, 0.8627, 0.7378, 0.8608, 0.7359, 0.8608, 0.7359, 0.8627, 0.6987, 0.8653, 0.6987, 0.8634, 0.6968, 0.8634, 0.6968, 0.8653, 0.7378, 0.8627, 0.7378, 0.8608, 0.7359, 0.8608, 0.7359, 0.8627, 0.7378, 0.8627, 0.7378, 0.8608, 0.7359, 0.8608, 0.7359, 0.8627, 0.7378, 0.8627, 0.7378, 0.8608, 0.7359, 0.8608, 0.7359, 0.8627, 0.7378, 0.8627, 0.7378, 0.8608, 0.7359, 0.8608, 0.7359, 0.8627, 0.7378, 0.8627, 0.7378, 0.8608, 0.7359, 0.8608, 0.7359, 0.8627, 0.7378, 0.8627, 0.7378, 0.8608, 0.7359, 0.8608, 0.7359, 0.8627, 0.7378, 0.8627, 0.7378, 0.8608, 0.7359, 0.8608, 0.7359, 0.8627, 0.6987, 0.8653, 0.6987, 0.8634, 0.6968, 0.8634, 0.6968, 0.8653, 0.7378, 0.8627, 0.7378, 0.8608, 0.7359, 0.8608, 0.7359, 0.8627, 0.7378, 0.8627, 0.7378, 0.8608, 0.7359, 0.8608, 0.7359, 0.8627, 0.6978, 0.8634, 0.6986, 0.8638, 0.6986, 0.8648, 0.6978, 0.8653, 0.6969, 0.8648, 0.6969, 0.8638, 0.6978, 0.8634, 0.6986, 0.8638, 0.6986, 0.8648, 0.6978, 0.8653, 0.6969, 0.8648, 0.6969, 0.8638])
me_circle_005.use_remesh_preserve_volume = False
me_circle_005.use_remesh_preserve_attributes = False
me_circle_005.use_mirror_vertex_groups = False
me_circle_005.update()

# ---- objects
ob_cube_009 = bpy.data.objects.new('Cube.009', me_cube_028)
ob_cube_008 = bpy.data.objects.new('Cube.008', me_cube_027)
ob_cube_007 = bpy.data.objects.new('Cube.007', me_cube_026)
ob_cube_006 = bpy.data.objects.new('Cube.006', me_cube_025)
ob_cube_005 = bpy.data.objects.new('Cube.005', me_cube_024)
ob_cube_004 = bpy.data.objects.new('Cube.004', me_cube_018)
ob_cube_003 = bpy.data.objects.new('Cube.003', me_cube_017)
ob_cube_002 = bpy.data.objects.new('Cube.002', me_cube_016)
ob_cube_001 = bpy.data.objects.new('Cube.001', me_cube_015)
ob_hemi_016 = bpy.data.objects.new('Hemi.016', light_hemi_016)
ob_hemi_015 = bpy.data.objects.new('Hemi.015', light_hemi_015)
ob_hemi_014 = bpy.data.objects.new('Hemi.014', light_hemi_014)
ob_hemi_013 = bpy.data.objects.new('Hemi.013', light_hemi_013)
ob_hemi_012 = bpy.data.objects.new('Hemi.012', light_hemi_012)
ob_hemi_011 = bpy.data.objects.new('Hemi.011', light_hemi_011)
ob_hemi_010 = bpy.data.objects.new('Hemi.010', light_hemi_010)
ob_hemi_009 = bpy.data.objects.new('Hemi.009', light_hemi_009)
ob_cube = bpy.data.objects.new('Cube', me_cube_014)
ob_circle_001 = bpy.data.objects.new('Circle.001', me_circle_006)
ob_circle = bpy.data.objects.new('Circle', me_circle_005)
ob_hemi_008 = bpy.data.objects.new('Hemi.008', light_hemi_008)
ob_hemi_007 = bpy.data.objects.new('Hemi.007', light_hemi_007)
ob_hemi_006 = bpy.data.objects.new('Hemi.006', light_hemi_006)
ob_hemi_005 = bpy.data.objects.new('Hemi.005', light_hemi_005)
ob_hemi_004 = bpy.data.objects.new('Hemi.004', light_hemi_004)
ob_hemi_003 = bpy.data.objects.new('Hemi.003', light_hemi_003)
ob_hemi_002 = bpy.data.objects.new('Hemi.002', light_hemi_002)
ob_hemi_001 = bpy.data.objects.new('Hemi.001', light_hemi_001)
ob_hemi = bpy.data.objects.new('Hemi', light_hemi)
ob_lamp = bpy.data.objects.new('Lamp', light_lamp)
ob_camera = bpy.data.objects.new('Camera', cam_camera)

# ---- transforms, parenting, visibility, modifiers, constraints
ob_cube_009.location = (-1.993, 0.7888, 11.21)
ob_cube_009.lineart.crease_threshold = 0.0
ob_cube_008.location = (-1.024, 0.7888, 12.17)
ob_cube_008.lineart.crease_threshold = 0.0
ob_cube_007.location = (0.227, 0.7888, 12.65)
ob_cube_007.lineart.crease_threshold = 0.0
ob_cube_006.location = (1.604, 0.7888, 12.75)
ob_cube_006.lineart.crease_threshold = 0.0
ob_cube_005.location = (2.576, 0.7888, 12.29)
ob_cube_005.lineart.crease_threshold = 0.0
ob_cube_004.location = (3.668, -9.726e-07, 12.84)
ob_cube_004.lineart.crease_threshold = 0.0
ob_cube_003.location = (2.221, -1.166e-06, 13.52)
ob_cube_003.lineart.crease_threshold = 0.0
ob_cube_002.location = (0.1704, -1.285e-06, 13.36)
ob_cube_002.lineart.crease_threshold = 0.0
ob_cube_001.location = (-1.692, -1.268e-06, 12.65)
ob_cube_001.lineart.crease_threshold = 0.0
ob_hemi_016.location = (7.024, 6.418, 19.57)
ob_hemi_016.lineart.crease_threshold = 0.0
ob_hemi_015.location = (11.54, 6.418, 14.68)
ob_hemi_015.lineart.crease_threshold = 0.0
ob_hemi_014.location = (-0.3214, -2.209e-06, 19.72)
ob_hemi_014.lineart.crease_threshold = 0.0
ob_hemi_013.location = (-0.3214, -6.0, 19.72)
ob_hemi_013.lineart.crease_threshold = 0.0
ob_hemi_012.location = (-0.3214, 5.0, 19.72)
ob_hemi_012.lineart.crease_threshold = 0.0
ob_hemi_011.location = (-9.573, 1.983, 19.76)
ob_hemi_011.lineart.crease_threshold = 0.0
ob_hemi_010.location = (-10.57, -4.017, 19.76)
ob_hemi_010.lineart.crease_threshold = 0.0
ob_hemi_009.location = (-9.573, 7.983, 19.76)
ob_hemi_009.lineart.crease_threshold = 0.0
ob_cube.location = (-3.135, -1.072e-06, 11.23)
ob_cube.lineart.crease_threshold = 0.0
ob_circle_001.location = (0.0, 0.0, 0.0)
ob_circle_001.lineart.crease_threshold = 0.0
ob_circle.location = (-4.6, 0.0, 0.0)
ob_circle.lineart.crease_threshold = 0.0
ob_hemi_008.location = (-9.7, 5.0, -2.9)
ob_hemi_008.lineart.crease_threshold = 0.0
ob_hemi_007.location = (0.3, 5.0, -3.9)
ob_hemi_007.lineart.crease_threshold = 0.0
ob_hemi_006.location = (-0.7, 5.0, 4.1)
ob_hemi_006.lineart.crease_threshold = 0.0
ob_hemi_005.location = (-8.7, 6.0, 4.1)
ob_hemi_005.lineart.crease_threshold = 0.0
ob_hemi_004.location = (-9.7, -6.0, 4.1)
ob_hemi_004.lineart.crease_threshold = 0.0
ob_hemi_003.location = (-0.7, -6.0, 4.1)
ob_hemi_003.lineart.crease_threshold = 0.0
ob_hemi_002.location = (-0.7, 0.0, 4.1)
ob_hemi_002.lineart.crease_threshold = 0.0
ob_hemi_001.location = (11.2, 0.0, 4.4)
ob_hemi_001.lineart.crease_threshold = 0.0
ob_hemi.location = (-8.7, 0.0, 4.1)
ob_hemi.lineart.crease_threshold = 0.0
ob_lamp.location = (-0.5238, 1.005, 5.904)
ob_lamp.rotation_euler = (0.6503, 0.05522, 1.866)
ob_lamp.lock_rotations_4d = False
ob_lamp.empty_display_type = 'ARROWS'
ob_lamp.color = (0.0, 0.0, 0.0, 0.0)
ob_lamp.lineart.crease_threshold = 0.0
ob_camera.location = (2.881, -6.508, 5.344)
ob_camera.rotation_euler = (1.109, 0.01082, 0.8149)
ob_camera.lock_rotations_4d = False
ob_camera.empty_display_type = 'ARROWS'
ob_camera.color = (0.0, 0.0, 0.0, 0.0)
ob_camera.display_type = 'WIRE'
ob_camera.lineart.crease_threshold = 0.0

# ---- collection membership
col_collection_1.objects.link(ob_cube_009)
col_collection_1.objects.link(ob_cube_008)
col_collection_1.objects.link(ob_cube_007)
col_collection_1.objects.link(ob_cube_006)
col_collection_1.objects.link(ob_cube_005)
col_collection_1.objects.link(ob_cube_004)
col_collection_1.objects.link(ob_cube_003)
col_collection_1.objects.link(ob_cube_002)
col_collection_1.objects.link(ob_cube_001)
col_collection_1.objects.link(ob_hemi_016)
col_collection_1.objects.link(ob_hemi_015)
col_collection_1.objects.link(ob_hemi_014)
col_collection_1.objects.link(ob_hemi_013)
col_collection_1.objects.link(ob_hemi_012)
col_collection_1.objects.link(ob_hemi_011)
col_collection_1.objects.link(ob_hemi_010)
col_collection_1.objects.link(ob_hemi_009)
col_collection_1.objects.link(ob_cube)
col_collection_1.objects.link(ob_circle_001)
col_collection_1.objects.link(ob_circle)
col_collection_1.objects.link(ob_hemi_008)
col_collection_1.objects.link(ob_hemi_007)
col_collection_1.objects.link(ob_hemi_006)
col_collection_1.objects.link(ob_hemi_005)
col_collection_1.objects.link(ob_hemi_004)
col_collection_1.objects.link(ob_hemi_003)
col_collection_1.objects.link(ob_hemi_002)
col_collection_1.objects.link(ob_hemi_001)
col_collection_1.objects.link(ob_hemi)
col_collection_1.objects.link(ob_lamp)
col_collection_1.objects.link(ob_camera)

# ---- scene / render settings (as saved in the file)
scene.camera = ob_camera
scene.frame_start = 1; scene.frame_end = 250; scene.frame_set(1)
scene.render.engine = 'BLENDER_EEVEE_NEXT'
scene.render.resolution_percentage = 50
scene.render.dither_intensity = 0.0
scene.cycles.use_denoising = False
scene.cycles.samples = 128
scene.cycles.sampling_pattern = 'TABULATED_SOBOL'
scene.cycles.light_sampling_threshold = 0.0
scene.cycles.use_adaptive_sampling = False
scene.cycles.use_light_tree = False
scene.cycles.blur_glossy = 0.0
scene.cycles.sample_clamp_indirect = 0.0
scene.view_settings.view_transform = 'Standard'
bpy.context.view_layer.update()
